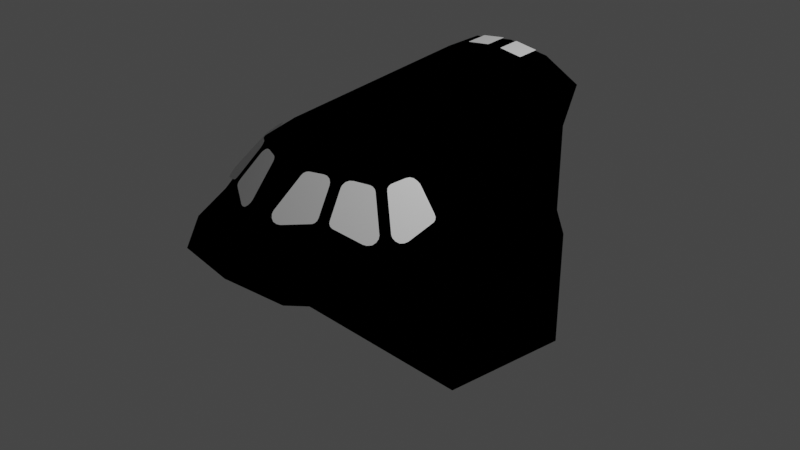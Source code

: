 # Source: B2_cockpit.blend  (saved by Blender 3.1.7; exported with 4.5.12 LTS)
import bpy
from mathutils import Matrix  # noqa: F401  (used for matrix-valued properties, if any)

bpy.ops.wm.read_factory_settings(use_empty=True)
scene = bpy.context.scene
scene.name = 'Scene'

# ---- collections
col_collection = bpy.data.collections.new('Collection'); scene.collection.children.link(col_collection)
col_collider_collider_013 = bpy.data.collections.new('collider:collider.013')  # instanced only; not linked into the scene
col_collider_collider_014 = bpy.data.collections.new('collider:collider.014')  # instanced only; not linked into the scene

# ---- materials (node trees are filled in below, after node groups)
mat_material_003 = bpy.data.materials.new('Material.003')
mat_material_003.use_transparent_shadow = False
mat_material_002 = bpy.data.materials.new('Material.002')
mat_material_002.use_transparent_shadow = False
mat_main_001 = bpy.data.materials.new('main.001')
mat_main_001.use_transparent_shadow = False
mat_main_004 = bpy.data.materials.new('main.004')
mat_main_004.use_transparent_shadow = False

# ---- node groups
ng_color4 = bpy.data.node_groups.new('Color4', 'ShaderNodeTree')
_s = ng_color4.interface.new_socket(name='Color', in_out='OUTPUT', socket_type='NodeSocketColor')
_s = ng_color4.interface.new_socket(name='Alpha', in_out='OUTPUT', socket_type='NodeSocketFloat')
_s = ng_color4.interface.new_socket(name='Color', in_out='INPUT', socket_type='NodeSocketColor')
_s = ng_color4.interface.new_socket(name='Alpha', in_out='INPUT', socket_type='NodeSocketFloat')
_s.min_value = 1.0
_N = ng_color4.nodes; _L = ng_color4.links
n0 = _N.new('NodeGroupInput'); n0.name = 'Group Input'; n0.location = (-403, 18)
n1 = _N.new('NodeGroupOutput'); n1.name = 'Group Output'; n1.location = (154, 24)
_L.new(n0.outputs[1], n1.inputs[1])
_L.new(n0.outputs[0], n1.inputs[0])
n1.is_active_output = True
ng_maincolor = bpy.data.node_groups.new('MainColor', 'ShaderNodeTree')
_s = ng_maincolor.interface.new_socket(name='Color', in_out='OUTPUT', socket_type='NodeSocketColor')
_s = ng_maincolor.interface.new_socket(name='Alpha', in_out='OUTPUT', socket_type='NodeSocketFloat')
_s = ng_maincolor.interface.new_socket(name='VColor', in_out='INPUT', socket_type='NodeSocketColor')
_s = ng_maincolor.interface.new_socket(name='VAlpha', in_out='INPUT', socket_type='NodeSocketFloat')
_s.min_value = 1e+04
_s = ng_maincolor.interface.new_socket(name='CColor', in_out='INPUT', socket_type='NodeSocketColor')
_s = ng_maincolor.interface.new_socket(name='CAlpha', in_out='INPUT', socket_type='NodeSocketFloat')
_s.min_value = 1.0
_s = ng_maincolor.interface.new_socket(name='TColor', in_out='INPUT', socket_type='NodeSocketColor')
_s = ng_maincolor.interface.new_socket(name='TAlpha', in_out='INPUT', socket_type='NodeSocketFloat')
_s.min_value = 1.0
_N = ng_maincolor.nodes; _L = ng_maincolor.links
n0 = _N.new('NodeGroupInput'); n0.name = 'Group Input'; n0.location = (-284, 35)
n1 = _N.new('NodeGroupOutput'); n1.name = 'Group Output'; n1.location = (332, -19)
n2 = _N.new('ShaderNodeMix'); n2.name = 'VC*CC*TC'; n2.location = (127, -33)
n2.label = 'VC*CC*TC'
n2.hide = True
n2.data_type = 'RGBA'
n2.blend_type = 'MULTIPLY'
n2.inputs[0].default_value = 1.0
n3 = _N.new('ShaderNodeMix'); n3.name = 'VC*CC'; n3.location = (-44, 33)
n3.label = 'VC*CC'
n3.hide = True
n3.data_type = 'RGBA'
n3.blend_type = 'MULTIPLY'
n3.inputs[0].default_value = 1.0
n4 = _N.new('ShaderNodeMath'); n4.name = 'VA*CA'; n4.location = (-59, -19)
n4.label = 'VA*CA'
n4.hide = True
n4.operation = 'MULTIPLY'
n4.inputs[2].default_value = 0.0
n5 = _N.new('ShaderNodeMath'); n5.name = 'VA*CA*TA'; n5.location = (130, -79)
n5.label = 'VA*CA*TA'
n5.hide = True
n5.operation = 'MULTIPLY'
n5.inputs[2].default_value = 0.0
_L.new(n0.outputs[2], n3.inputs[7])
_L.new(n0.outputs[4], n2.inputs[7])
_L.new(n2.outputs[2], n1.inputs[0])
_L.new(n3.outputs[2], n2.inputs[6])
_L.new(n0.outputs[0], n3.inputs[6])
_L.new(n0.outputs[1], n4.inputs[0])
_L.new(n0.outputs[3], n4.inputs[1])
_L.new(n4.outputs[0], n5.inputs[0])
_L.new(n0.outputs[5], n5.inputs[1])
_L.new(n5.outputs[0], n1.inputs[1])
n1.is_active_output = True
ng_standardshader = bpy.data.node_groups.new('StandardShader', 'ShaderNodeTree')
_s = ng_standardshader.interface.new_socket(name='BSDF', in_out='OUTPUT', socket_type='NodeSocketShader')
_s = ng_standardshader.interface.new_socket(name='BaseColor', in_out='INPUT', socket_type='NodeSocketColor')
_s = ng_standardshader.interface.new_socket(name='Shininess', in_out='INPUT', socket_type='NodeSocketFloat')
_s.min_value = 1e+04
_s = ng_standardshader.interface.new_socket(name='Gloss', in_out='INPUT', socket_type='NodeSocketFloat')
_s.min_value = 1e+04
_s = ng_standardshader.interface.new_socket(name='Emission', in_out='INPUT', socket_type='NodeSocketColor')
_s = ng_standardshader.interface.new_socket(name='Emission Strength', in_out='INPUT', socket_type='NodeSocketFloat')
_s.min_value = 1e+06
_s = ng_standardshader.interface.new_socket(name='Alpha', in_out='INPUT', socket_type='NodeSocketFloat')
_s.min_value = 1.0
_s = ng_standardshader.interface.new_socket(name='NormalColor', in_out='INPUT', socket_type='NodeSocketColor')
_N = ng_standardshader.nodes; _L = ng_standardshader.links
n0 = _N.new('NodeGroupOutput'); n0.name = 'Group Output'; n0.location = (555, 248)
n1 = _N.new('NodeGroupInput'); n1.name = 'Group Input'; n1.location = (-444, 74)
n2 = _N.new('ShaderNodeNormalMap'); n2.name = 'Normal Map'; n2.location = (-96, -256)
n2.hide = True
n3 = _N.new('ShaderNodeMath'); n3.name = 'Roughness'; n3.location = (-4, -2)
n3.label = 'Roughness'
n3.hide = True
n3.operation = 'SQRT'
n3.inputs[2].default_value = 0.0
n4 = _N.new('ShaderNodeMath'); n4.name = 'SpecularConv'; n4.location = (-120, 39)
n4.label = 'SpecularConv'
n4.hide = True
n4.operation = 'SQRT'
n4.inputs[2].default_value = 0.0
n5 = _N.new('ShaderNodeMath'); n5.name = 'Gloss2Rough'; n5.location = (-176, -1)
n5.label = 'Gloss2Rough'
n5.hide = True
n5.operation = 'SUBTRACT'
n5.inputs[0].default_value = 1.0
n5.inputs[2].default_value = 0.0
n6 = _N.new('ShaderNodeBsdfPrincipled'); n6.name = 'Principled BSDF'; n6.location = (226, 256)
n6.distribution = 'GGX'
n6.subsurface_method = 'BURLEY'
n6.inputs[3].default_value = 1.45
_L.new(n6.outputs[0], n0.inputs[0])
_L.new(n4.outputs[0], n6.inputs[13])
_L.new(n1.outputs[3], n6.inputs[27])
_L.new(n3.outputs[0], n6.inputs[2])
_L.new(n1.outputs[0], n6.inputs[0])
_L.new(n1.outputs[1], n4.inputs[0])
_L.new(n1.outputs[6], n2.inputs[1])
_L.new(n5.outputs[0], n3.inputs[0])
_L.new(n1.outputs[2], n5.inputs[1])
_L.new(n2.outputs[0], n6.inputs[5])
_L.new(n1.outputs[5], n6.inputs[4])
_L.new(n1.outputs[4], n6.inputs[28])
n0.is_active_output = True

# ---- material node trees
mat_material_003.use_nodes = True; mat_material_003.node_tree.nodes.clear()
_N = mat_material_003.node_tree.nodes; _L = mat_material_003.node_tree.links
n0 = _N.new('ShaderNodeTexImage'); n0.name = '_MainTex'; n0.location = (-131, -187)
n0.label = '_MainTex'
n0.hide = True
n1 = _N.new('ShaderNodeUVMap'); n1.name = 'UV Map'; n1.location = (-345, -213)
n2 = _N.new('ShaderNodeGroup'); n2.name = '_Color'; n2.location = (-34, -148)
n2.label = '_Color'
n2.hide = True
n2.node_tree = ng_color4
n2.inputs[0].default_value = (1.0, 1.0, 1.0, 1.0)
n2.inputs[1].default_value = 1.0
n3 = _N.new('ShaderNodeVertexColor'); n3.name = 'Vertex Color'; n3.location = (-31, -96)
n3.hide = True
n4 = _N.new('ShaderNodeOutputMaterial'); n4.name = 'Material Output'; n4.location = (765, 26)
n5 = _N.new('ShaderNodeGroup'); n5.name = 'Group'; n5.location = (157, 9)
n5.node_tree = ng_maincolor
n6 = _N.new('ShaderNodeGroup'); n6.name = 'StandardShader'; n6.location = (542, -4)
n6.node_tree = ng_standardshader
n6.inputs[1].default_value = 0.0
n6.inputs[2].default_value = 0.0
n6.inputs[3].default_value = (0.0, 0.0, 0.0, 1.0)
n6.inputs[4].default_value = 1.0
n6.inputs[6].default_value = (0.5, 0.5, 1.0, 1.0)
n7 = _N.new('ShaderNodeValue'); n7.name = '_Opacity'; n7.location = (327, -167)
n7.label = '_Opacity'
n7.hide = True
n7.outputs[0].default_value = 1.0
_L.new(n1.outputs[0], n0.inputs[0])
_L.new(n6.outputs[0], n4.inputs[0])
_L.new(n2.outputs[0], n5.inputs[2])
_L.new(n2.outputs[1], n5.inputs[3])
_L.new(n0.outputs[0], n5.inputs[4])
_L.new(n0.outputs[1], n5.inputs[5])
_L.new(n5.outputs[0], n6.inputs[0])
_L.new(n3.outputs[1], n5.inputs[1])
_L.new(n3.outputs[0], n5.inputs[0])
_L.new(n7.outputs[0], n6.inputs[5])
n4.is_active_output = True
mat_material_002.use_nodes = True; mat_material_002.node_tree.nodes.clear()
_N = mat_material_002.node_tree.nodes; _L = mat_material_002.node_tree.links
n0 = _N.new('ShaderNodeBsdfPrincipled'); n0.name = 'Principled BSDF'; n0.location = (10, 300)
n0.distribution = 'GGX'
n0.subsurface_method = 'RANDOM_WALK_SKIN'
n0.inputs[3].default_value = 1.45
n0.inputs[27].default_value = (0.0, 0.0, 0.0, 1.0)
n0.inputs[28].default_value = 1.0
n1 = _N.new('ShaderNodeOutputMaterial'); n1.name = 'Material Output'; n1.location = (300, 300)
_L.new(n0.outputs[0], n1.inputs[0])
n1.is_active_output = True

# ---- world
world_world = bpy.data.worlds.new('World'); scene.world = world_world
world_world.use_nodes = True; world_world.node_tree.nodes.clear()
_N = world_world.node_tree.nodes; _L = world_world.node_tree.links
n0 = _N.new('ShaderNodeOutputWorld'); n0.name = 'World Output'; n0.location = (300, 300)
n1 = _N.new('ShaderNodeBackground'); n1.name = 'Background'; n1.location = (10, 300)
n1.inputs[0].default_value = (0.05088, 0.05088, 0.05088, 1.0)
_L.new(n1.outputs[0], n0.inputs[0])
n0.is_active_output = True
world_world.color = (0.05088, 0.05088, 0.05088)
world_world.use_sun_shadow = False
world_world.sun_shadow_jitter_overblur = 0.0

# ---- cameras
cam_camera = bpy.data.cameras.new('Camera')
cam_camera.clip_end = 100.0
cam_camera.ortho_scale = 7.314

# ---- lights
light_light = bpy.data.lights.new('Light', 'POINT')
light_light.transmission_factor = 0.0
light_light.energy = 1000.0
light_light.shadow_soft_size = 0.1
light_light.shadow_maximum_resolution = 0.006
light_light.use_absolute_resolution = True

# ---- meshes
me_block2intside = bpy.data.meshes.new('Block2Intside')
me_block2intside.from_pydata([(-1.318, -1.21, 0.1208), (-1.511, 0.7539, 0.1201), (-1.236, -1.577, 0.121), (-0.7316, -2.044, 0.1211), (-0.4536, -0.6274, 1.239), (-0.003314, -1.341, 1.051), (-0.8362, -0.6275, 1.025), (-1.297, -0.627, 0.5035), (-0.4828, 1.603, 1.473), (-0.8011, -1.018, 0.9552), (-0.7727, -1.702, 0.4038), (-0.003314, -1.779, 0.5838), (-1.4, -0.6271, 0.1206), (1.394, -0.6271, 0.1206), (-1.342, 0.754, 0.5047), (-0.7102, 0.7532, -1.09), (-0.7102, 0.7537, 1.086), (-0.8946, 1.603, 1.268), (-0.7559, 1.603, 1.201), (-0.003314, 1.603, 1.534), (1.504, 0.7535, -1.09), (-1.4, -0.6275, -1.09), (-1.511, 0.7535, -1.09), (-0.7553, 1.602, -1.091), (0.888, 1.603, 1.268), (0.7493, 1.603, 1.201), (0.4762, 1.603, 1.473), (0.7487, 1.602, -1.091), (-1.267, -1.208, 0.2989), (-0.003314, -2.132, 0.1212), (1.312, -1.21, 0.1208), (1.26, -1.208, 0.2989), (1.23, -1.577, 0.121), (-0.003314, -0.6274, 1.28), (0.447, -0.6274, 1.239), (0.8296, -0.6275, 1.025), (1.291, -0.627, 0.5035), (0.7945, -1.018, 0.9552), (1.394, -0.6275, -1.09), (1.504, 0.7539, 0.1201), (0.7036, 0.7537, 1.086), (0.7036, 0.7532, -1.09), (1.335, 0.754, 0.5047), (0.7661, -1.702, 0.4038), (0.7249, -2.044, 0.1211), (0.8658, 0.7547, 1.176), (-0.8724, 0.7547, 1.176), (0.7123, 1.603, 0.6612), (0.7123, 1.294, 0.6613), (0.7036, 0.7535, 0.0486), (-0.706, 1.294, 0.6613), (-0.7102, 0.7535, 0.0486), (-0.706, 1.603, 0.6612), (-1.51, 0.7449, -0.1014), (0.8749, 0.2114, -0.101), (0.8749, 0.721, -0.1013), (0.8749, 0.721, -0.01864), (-1.51, 0.745, -0.0187), (0.8749, 0.2114, -0.01828), (-1.404, -0.6277, -0.01823), (-1.404, -0.6277, -0.1009), (1.403, -0.6277, -0.01823), (1.403, -0.6277, -0.1009), (1.509, 0.7449, -0.1014), (1.509, 0.745, -0.0187), (1.37, 0.2114, -0.01828), (1.37, 0.721, -0.01864), (-0.8761, 0.721, -0.1013), (-0.8761, 0.2066, -0.101), (-0.8761, 0.721, -0.01862), (-0.8761, 0.2066, -0.0183), (1.37, 0.2114, -0.101), (1.37, 0.721, -0.1013), (-0.0005815, -0.6277, -0.01823), (-0.0005814, 0.745, -0.0187), (-1.371, 0.2066, -0.0183), (-0.0005814, 0.7449, -0.1014), (-1.371, 0.721, -0.01862), (-0.0005815, -0.6277, -0.1009), (-1.371, 0.721, -0.1013), (-1.371, 0.2066, -0.101), (-0.6423, 0.7824, -1.111), (-0.6423, 1.303, 0.5353), (-0.6423, 1.601, -1.111), (-0.6423, 1.601, 0.5353), (0.6423, 0.7824, -1.111), (0.6423, 1.303, 0.5353), (0.6423, 1.601, -1.111), (0.6423, 1.601, 0.5353), (-0.6423, 0.7824, -0.08277), (0.6423, 0.7824, -0.08277), (-0.4589, 1.601, -2.54e-08), (-0.4409, 1.601, -0.06692), (-0.4153, 1.601, 0.1625), (-0.3484, 1.601, -0.2784), (-0.3974, 1.601, -0.2294), (-0.2784, 1.601, 0.3484), (-0.3974, 1.601, 0.2294), (-0.2294, 1.601, 0.3974), (0.2294, 1.601, 0.3974), (0.1625, 1.601, 0.4153), (0.3484, 1.601, 0.2784), (0.3974, 1.601, 0.2294), (-0.06692, 1.601, 0.4409), (-8.064e-09, 1.601, 0.4589), (-0.1625, 1.601, -0.4153), (-0.2294, 1.601, -0.3974), (-4.818e-08, 1.601, -0.4589), (0.06692, 1.601, -0.4409), (0.2294, 1.601, -0.3974), (0.2784, 1.601, -0.3484), (0.4589, 1.601, -5.093e-08), (0.4409, 1.601, 0.06692), (0.4153, 1.601, -0.1625), (0.3974, 1.601, -0.2294), (-0.3177, 0.7824, -0.3394), (-0.2276, 0.7824, -0.2494), (0.001832, 0.7824, -0.1879), (0.1082, 0.7824, -0.2164), (0.4607, 0.7824, -0.6468), (0.4322, 0.7824, -0.7532), (0.3992, 0.7824, -0.8762), (0.3992, 0.7824, -0.4173), (0.2313, 0.7824, -0.2494), (-0.457, 0.7824, -0.6468), (-0.4285, 0.7824, -0.5404), (-0.3956, 0.7824, -0.8762), (-0.4241, 0.7824, -0.7698), (-0.3956, 0.7824, -0.4173), (-0.3055, 0.7824, -0.9663), (-0.2276, 0.7824, -1.044), (-0.1046, 0.7824, -1.077), (0.3213, 0.7824, -0.9541), (0.2313, 0.7824, -1.044), (0.1249, 0.7824, -1.073), (0.001832, 0.7824, -1.106), (-0.2276, 0.7534, -0.2494), (0.001832, 0.7534, -0.1879), (0.3992, 0.7534, -0.4173), (0.4607, 0.7533, -0.6468), (0.2313, 0.7534, -0.2494), (-0.457, 0.7533, -0.6468), (-0.3956, 0.7533, -0.8762), (-0.3956, 0.7534, -0.4173), (-0.05544, 0.7532, -1.09), (0.05911, 0.7532, -1.09), (0.3992, 0.7533, -0.8762), (0.2313, 0.7532, -1.044), (-0.2276, 0.7532, -1.044), (0.001832, 0.7492, -1.09)], [], [(10, 11, 29), (3, 10, 29), (0, 28, 2), (14, 7, 1), (3, 2, 10), (4, 33, 5), (45, 35, 34, 26, 24), (7, 14, 6), (6, 14, 46), (6, 4, 9), (9, 4, 5), (12, 21, 22, 1), (51, 16, 46, 14, 1, 22, 15), (46, 17, 8, 4, 6), (19, 26, 34, 33), (20, 38, 13, 39), (2, 28, 10), (10, 28, 9), (9, 28, 7, 6), (44, 29, 43), (11, 43, 29), (31, 30, 32), (28, 0, 12, 1, 7), (42, 39, 36), (32, 44, 43), (33, 34, 5), (4, 8, 19, 33), (39, 13, 30, 31, 36), (42, 35, 45), (36, 35, 42), (34, 35, 37), (34, 37, 5), (18, 16, 51, 15, 23), (49, 41, 20, 39, 42, 45, 40), (36, 31, 37, 35), (52, 50, 48, 47), (37, 43, 11), (43, 37, 31), (32, 43, 31), (9, 11, 10), (49, 40, 25, 27, 41), (11, 9, 5), (37, 11, 5), (40, 45, 24, 25), (46, 16, 18, 17), (12, 0, 2, 3, 29, 44, 32, 30, 13), (50, 51, 49, 48), (145, 41, 49, 51, 15, 144, 148, 142, 141, 143, 136, 137, 140, 138, 139, 146, 147), (145, 41, 27, 23, 15, 144, 149), (149, 144, 145), (15, 22, 21, 38, 20, 41, 145, 149, 144), (38, 21, 12, 13), (47, 24, 26, 19, 8, 17, 52), (70, 68, 80, 75), (69, 77, 79, 67), (79, 77, 75, 80), (68, 70, 69, 67), (65, 61, 64, 66), (55, 54, 78, 76), (56, 74, 73, 58), (58, 73, 61, 65), (71, 72, 63, 62), (54, 71, 62, 78), (72, 55, 76, 63), (66, 64, 74, 56), (70, 75, 59, 73), (77, 69, 74, 57), (68, 67, 76, 78), (67, 79, 53, 76), (80, 68, 78, 60), (69, 70, 73, 74), (79, 80, 60, 53), (75, 77, 57, 59), (72, 66, 56, 55), (54, 55, 56, 58), (58, 65, 71, 54), (66, 72, 71, 65), (89, 81, 83, 84, 82), (99, 101, 88, 84, 97, 96, 98, 103, 104, 100), (84, 83, 87, 88, 101, 102, 112, 111, 113, 114, 110, 109, 108, 107, 105, 106, 94, 95, 92, 91, 93, 97), (88, 87, 85, 90, 86), (90, 89, 82, 86), (83, 81, 85, 87), (88, 86, 82, 84), (126, 81, 89, 90, 85, 121, 120, 119, 122, 123, 118, 117, 116, 128, 125, 124), (124, 127, 126), (115, 128, 116), (130, 131, 135), (121, 85, 81, 126, 129, 130, 135, 134, 133), (132, 121, 133)])
_uv = me_block2intside.uv_layers.new(name='UVMap')
_uv.uv.foreach_set('vector', [0.323, 1.0, 1.0, 1.0, 1.0, 0.0, 0.323, 0.0, 0.323, 1.0, 1.0, 0.0, -0.07797, 0.399, 0.08479, 0.399, -0.104, 0.1986, 0.5284, 0.8698, 0.2735, 0.5993, -0.01689, 0.8698, -0.2284, 0.05144, -0.104, 0.1986, 0.4594, 0.06208, 0.6615, 0.5, 1.0, 0.5, 1.0, 0.25, 0.323, 0.8098, 0.323, 0.5, 0.6615, 0.5, 0.6615, 1.0, 0.323, 1.0, 0.3031, 0.5102, 0.1905, 0.8173, 0.323, 0.5, 0.323, 0.5, 0.1905, 0.8173, 0.323, 0.7091, 0.323, 0.5, 0.6615, 0.5, 0.323, 0.25, 0.323, 0.25, 0.6615, 0.5, 1.0, 0.25, 1.0, 0.5707, 1.0, 0.5707, 1.0, 0.8605, 1.0, 0.8605, 0.5, 0.849, 0.5, 0.849, 0.323, 0.7091, 1.0, 0.8605, 1.0, 0.8605, 1.0, 0.8605, 0.5, 0.849, 0.323, 0.8098, 0.323, 1.0, 0.6615, 1.0, 0.6615, 0.5, 0.323, 0.5, 1.0, 1.0, 0.6615, 1.0, 0.6615, 0.5, 1.0, 0.5, 1.0, 0.8605, 1.0, 0.5707, 1.0, 0.5707, 1.0, 0.8605, 0.47, 0.05522, 0.3866, 0.2827, 0.323, 0.0, 0.323, 0.0, 0.3866, 0.2827, 0.323, 0.09851, 0.323, 0.25, 0.3866, 0.2827, 0.3031, 0.5102, 0.323, 0.5, 0.323, 0.0, 1.0, 0.0, 0.323, 1.0, 1.0, 1.0, 0.323, 1.0, 1.0, 0.0, 0.08479, 0.399, -0.07797, 0.399, -0.104, 0.1986, 0.08479, 0.399, -0.07797, 0.399, -0.05198, 0.5993, -0.01689, 0.8698, 0.2735, 0.5993, 0.5284, 0.8698, -0.01689, 0.8698, 0.2735, 0.5993, -0.104, 0.1986, -0.2284, 0.05144, 0.4594, 0.06208, 1.0, 0.5, 0.6615, 0.5, 1.0, 0.25, 0.6615, 0.5, 0.6615, 1.0, 1.0, 1.0, 1.0, 0.5, -0.01689, 0.8698, -0.05198, 0.5993, -0.07797, 0.399, 0.08479, 0.399, 0.2735, 0.5993, 1.0, 0.8605, 0.323, 0.5, 0.323, 0.7091, 0.3031, 0.5102, 0.323, 0.5, 0.1905, 0.8173, 0.6615, 0.5, 0.323, 0.5, 0.323, 0.25, 0.6615, 0.5, 0.323, 0.25, 1.0, 0.25, 0.5, 1.0, 0.5, 0.849, 0.5, 0.849, 0.5, 0.849, 0.5, 1.0, 0.5, 0.849, 0.5, 0.849, 1.0, 0.8605, 1.0, 0.8605, 1.0, 0.8605, 0.323, 0.7091, 0.5, 0.849, 0.3031, 0.5102, 0.3866, 0.2827, 0.323, 0.25, 0.323, 0.5, 0.0, 0.0, 1.0, 0.0, 1.0, 0.605, 0.0, 0.605, 0.3899, 0.09498, 0.323, 0.0, 1.0, 0.0, 0.323, 0.0, 0.323, 0.09851, 0.3866, 0.2827, 0.47, 0.05522, 0.323, 0.0, 0.3866, 0.2827, 0.879, 0.04467, 1.0, 0.0, 0.323, 0.0, 0.5, 0.849, 0.5, 0.849, 0.5, 1.0, 0.5, 1.0, 0.5, 0.849, 1.0, 0.0, 0.323, 0.25, 1.0, 0.25, 0.879, 0.04467, 1.0, 0.0, 1.0, 0.25, 0.1905, 0.8173, 0.323, 0.7091, 0.323, 0.8375, 0.1905, 0.8173, 0.323, 0.7091, 0.5, 0.849, 0.5, 1.0, 0.323, 0.8375, 0.1488, 0.4975, -0.006334, 0.314, -0.104, 0.1986, -0.2284, 0.05144, -0.2517, 0.02395, -0.2284, 0.05144, -0.104, 0.1986, -0.006334, 0.314, 0.1488, 0.4975, 0.0, 0.0, 0.35, 0.0, 0.35, 0.605, 0.0, 0.605, 1.0, 0.3292, 1.0, 0.605, 0.35, 0.605, 0.35, 0.0, 1.0, 0.0, 1.0, 0.2802, 0.9737, 0.2065, 0.8778, 0.1347, 0.7469, 0.1083, 0.6159, 0.1347, 0.5201, 0.2065, 0.485, 0.3047, 0.5201, 0.4029, 0.6159, 0.4747, 0.7469, 0.5011, 0.8778, 0.4747, 0.9737, 0.4029, 0.6935, 0.8534, 0.5, 0.849, 0.5283, 1.042, 0.5283, 1.042, 0.5, 0.849, 0.6937, 0.8534, 0.5939, 0.9544, 0.5941, 0.9544, 0.6937, 0.8534, 0.6935, 0.8534, 0.5, 0.849, 1.066, 0.862, 0.9941, 0.5469, 0.9941, 0.5469, 1.066, 0.862, 0.5, 0.849, 0.6935, 0.8534, 0.8208, 0.7513, 0.6937, 0.8534, -0.05198, 0.5993, -0.05198, 0.5993, -0.05198, 0.5993, -0.05198, 0.5993, 0.0, 0.605, 0.323, 1.0, 0.6615, 1.0, 1.0, 1.0, 0.6615, 1.0, 0.323, 1.0, 0.0, 0.0, 0.7547, 1.0, 0.7547, 0.0, 0.2384, 0.0, 0.2384, 1.0, 0.2368, 1.0, 0.7562, 1.0, 0.7562, 0.0, 0.2368, 0.0, 0.7562, 0.0, 0.7562, 1.0, 0.2384, 1.0, 0.2384, 0.0, 0.7547, 0.0, 0.7547, 1.0, 0.2368, 1.0, 0.2368, 0.0, 0.186, 1.0, 0.0, 1.0, 1.0, 1.0, 0.8104, 1.0, 0.1845, 0.0, 0.8089, 0.0, 1.0, 0.0, 0.0, 0.0, 0.1845, 1.0, 0.0, 1.0, 1.0, 1.0, 0.8089, 1.0, 0.8089, 1.0, 1.0, 1.0, 0.0, 1.0, 0.186, 1.0, 0.186, 0.0, 0.8104, 0.0, 1.0, 0.0, 0.0, 0.0, 0.8089, 0.0, 0.186, 0.0, 0.0, 0.0, 1.0, 0.0, 0.8104, 0.0, 0.1845, 0.0, 0.0, 0.0, 1.0, 0.0, 0.8104, 1.0, 1.0, 1.0, 0.0, 1.0, 0.1845, 1.0, 0.7547, 1.0, 0.2384, 1.0, 0.0, 1.0, 1.0, 1.0, 0.7562, 1.0, 0.2368, 1.0, 0.0, 1.0, 1.0, 1.0, 0.7547, 0.0, 0.2368, 0.0, 0.0, 0.0, 1.0, 0.0, 0.2368, 0.0, 0.7562, 0.0, 1.0, 0.0, 0.0, 0.0, 0.2384, 0.0, 0.7547, 0.0, 1.0, 0.0, 0.0, 0.0, 0.2368, 1.0, 0.7547, 1.0, 1.0, 1.0, 0.0, 1.0, 0.7562, 0.0, 0.2384, 0.0, 0.0, 0.0, 1.0, 0.0, 0.2384, 1.0, 0.7562, 1.0, 1.0, 1.0, 0.0, 1.0, 0.8104, 0.0, 0.8104, 1.0, 0.1845, 1.0, 0.1845, 0.0, 0.8089, 0.0, 0.1845, 0.0, 0.1845, 1.0, 0.8089, 1.0, 0.8089, 1.0, 0.186, 1.0, 0.186, 0.0, 0.8089, 0.0, 0.8104, 1.0, 0.8104, 0.0, 0.186, 0.0, 0.186, 1.0, 0.5, 0.0, 0.375, 0.0, 0.375, 0.25, 0.625, 0.25, 0.625, 0.0, 0.6039, 0.4197, 0.5857, 0.4428, 0.625, 0.5, 0.625, 0.25, 0.5782, 0.2977, 0.5964, 0.3208, 0.6039, 0.3303, 0.6106, 0.362, 0.6133, 0.375, 0.6066, 0.4066, 0.625, 0.25, 0.375, 0.25, 0.375, 0.5, 0.625, 0.5, 0.5857, 0.4428, 0.5782, 0.4523, 0.5533, 0.4608, 0.5431, 0.4643, 0.5182, 0.4558, 0.508, 0.4523, 0.4898, 0.4292, 0.4823, 0.4197, 0.4756, 0.388, 0.4729, 0.375, 0.4795, 0.3434, 0.4823, 0.3303, 0.5005, 0.3072, 0.508, 0.2977, 0.5329, 0.2892, 0.5431, 0.2857, 0.568, 0.2942, 0.5782, 0.2977, 0.625, 0.5, 0.375, 0.5, 0.375, 0.75, 0.5, 0.75, 0.625, 0.75, 0.5, 0.75, 0.5, 1.0, 0.625, 1.0, 0.625, 0.75, 0.125, 0.5, 0.125, 0.75, 0.375, 0.75, 0.375, 0.5, 0.625, 0.5, 0.625, 0.75, 0.875, 0.75, 0.875, 0.5, 0.4036, 0.952, 0.375, 1.0, 0.5, 1.0, 0.5, 0.75, 0.375, 0.75, 0.4036, 0.7973, 0.4185, 0.7909, 0.4314, 0.7853, 0.4593, 0.7973, 0.4797, 0.83, 0.4838, 0.8539, 0.4872, 0.8746, 0.4797, 0.9193, 0.4593, 0.952, 0.4444, 0.9584, 0.4314, 0.9639, 0.4314, 0.9639, 0.4165, 0.9575, 0.4036, 0.952, 0.4688, 0.9368, 0.4593, 0.952, 0.4797, 0.9193, 0.3832, 0.9193, 0.3791, 0.8954, 0.3757, 0.8746, 0.4036, 0.7973, 0.375, 0.75, 0.375, 1.0, 0.4036, 0.952, 0.3926, 0.9345, 0.3832, 0.9193, 0.3757, 0.8746, 0.3797, 0.8507, 0.3832, 0.83, 0.3941, 0.8125, 0.4036, 0.7973, 0.3832, 0.83])
me_block2intside.materials.append(mat_material_003)
me_block2intside.use_remesh_fix_poles = True
me_block2intside.use_remesh_preserve_attributes = False
me_block2intside.update()
me_block2intside.normals_split_custom_set([tuple(v) for v in zip(*[iter([0.3956, 0.5925, -0.7017, -3.189e-06, 0.7378, -0.6751, 9.574e-06, 0.7485, -0.6632, 0.2426, 0.6345, -0.7339, 0.3956, 0.5925, -0.7017, 1.365e-05, 0.7484, -0.6632, 0.9464, 0.1751, -0.2715, 0.8247, 0.2962, -0.4819, 0.6331, 0.425, -0.6469, 0.8602, 0.04492, -0.5079, 0.8651, 0.1215, -0.4866, 0.98, 0.06052, -0.1898, 0.2426, 0.6345, -0.7339, 0.6331, 0.425, -0.6469, 0.3956, 0.5925, -0.7017, 0.2773, 0.2218, -0.9348, 1.311e-05, 0.214, -0.9768, -6.407e-07, 0.5883, -0.8087, -0.5398, 0.3091, -0.783, -0.6323, 0.1396, -0.762, -0.2773, 0.2218, -0.9348, -0.2876, 0.07831, -0.9545, -0.6671, 0.05573, -0.7429, 0.8651, 0.1215, -0.4866, 0.8602, 0.04491, -0.5079, 0.6323, 0.1396, -0.762, 0.6323, 0.1396, -0.7621, 0.8602, 0.04491, -0.5079, 0.8369, 0.286, -0.4668, 0.6323, 0.1396, -0.7621, 0.2773, 0.2218, -0.9348, 0.5212, 0.3993, -0.7543, 0.5212, 0.3993, -0.7543, 0.2773, 0.2218, -0.9348, -9.153e-06, 0.5883, -0.8086, 0.9801, 0.09741, -0.1732, 0.9968, 0.07976, -2.75e-05, 0.9968, 0.07976, -2.75e-05, 0.98, 0.06052, -0.1898, -0.0006678, -1.0, 0.0004846, -0.00403, -1.0, 0.003844, 0.2214, -0.9748, -0.02678, -0.0006678, -1.0, 0.0004846, -0.0006678, -1.0, 0.0004846, -0.0006678, -1.0, 0.0004846, -0.0006678, -1.0, 0.0004846, 0.5478, -0.06936, -0.8337, 0.6671, 0.05574, -0.7429, 0.2876, 0.07831, -0.9545, 0.2773, 0.2218, -0.9348, 0.6323, 0.1396, -0.762, 1.055e-05, 0.08362, -0.9965, -0.2876, 0.07832, -0.9545, -0.2773, 0.2218, -0.9348, 3.2e-05, 0.2141, -0.9768, -0.9968, 0.07976, -2.754e-05, -0.9968, 0.07976, -2.754e-05, -0.9801, 0.09741, -0.1732, -0.98, 0.06053, -0.1898, 0.6331, 0.425, -0.6469, 0.8247, 0.2962, -0.4819, 0.3956, 0.5925, -0.7017, 0.3956, 0.5925, -0.7017, 0.8247, 0.2961, -0.4819, 0.5567, 0.505, -0.6596, 0.5212, 0.3993, -0.7543, 0.8247, 0.2962, -0.4819, 0.8651, 0.1215, -0.4866, 0.6323, 0.1396, -0.762, -0.2426, 0.6345, -0.7339, -1.549e-05, 0.7484, -0.6632, -0.3956, 0.5925, -0.7017, -5.49e-07, 0.7378, -0.6751, -0.3956, 0.5925, -0.7017, -9.432e-06, 0.7485, -0.6632, -0.8247, 0.2962, -0.4819, -0.9464, 0.1751, -0.2715, -0.6331, 0.425, -0.6469, 0.8247, 0.2961, -0.4819, 0.9464, 0.175, -0.2715, 0.9801, 0.09741, -0.1732, 0.9799, 0.06053, -0.1898, 0.8651, 0.1215, -0.4866, -0.8602, 0.04492, -0.5079, -0.98, 0.06051, -0.1898, -0.8651, 0.1215, -0.4866, -0.6331, 0.425, -0.6469, -0.2426, 0.6345, -0.7339, -0.3956, 0.5925, -0.7017, -1.639e-05, 0.214, -0.9768, -0.2773, 0.2218, -0.9348, -2.548e-06, 0.5883, -0.8087, 0.2773, 0.2218, -0.9348, 0.2876, 0.0798, -0.9544, -1.246e-05, 0.08362, -0.9965, -1.039e-05, 0.214, -0.9768, -0.9799, 0.06052, -0.1898, -0.9801, 0.0974, -0.1732, -0.9464, 0.175, -0.2715, -0.8247, 0.2961, -0.4819, -0.8651, 0.1215, -0.4867, -0.8163, 0.08358, -0.5716, -0.7891, 0.2671, -0.5531, -0.8945, -0.1317, -0.4273, -0.8651, 0.1215, -0.4866, -0.6323, 0.1396, -0.762, -0.8602, 0.0449, -0.5079, -0.2773, 0.2218, -0.9348, -0.6323, 0.1396, -0.7621, -0.5212, 0.3993, -0.7543, -0.2773, 0.2218, -0.9348, -0.5212, 0.3993, -0.7543, 1.245e-05, 0.5883, -0.8087, 0.9986, 0.05335, 0.0001244, 0.9986, 0.05335, 0.0001244, 0.9986, 0.05335, 0.0001244, 0.9986, 0.05335, 0.0001244, 0.9986, 0.05335, 0.0001244, 0.0006677, -1.0, 0.0004845, 0.0006677, -1.0, 0.0004845, 0.0006677, -1.0, 0.0004845, 0.0006677, -1.0, 0.0004845, 0.004026, -1.0, 0.00384, 0.263, -0.9626, -0.0654, 0.0006677, -1.0, 0.0004845, -0.8651, 0.1215, -0.4866, -0.8247, 0.2962, -0.4819, -0.5212, 0.3993, -0.7543, -0.6323, 0.1396, -0.7621, 1.02e-07, 0.0003055, 1.0, 1.02e-07, 0.0003055, 1.0, 1.02e-07, 0.0003055, 1.0, 1.02e-07, 0.0003055, 1.0, -0.3506, 0.5757, -0.7387, -0.3957, 0.5913, -0.7027, -6.609e-06, 0.7377, -0.6751, -0.3956, 0.5925, -0.7017, -0.5567, 0.505, -0.6596, -0.8247, 0.2961, -0.4819, -0.6331, 0.425, -0.6469, -0.3956, 0.5925, -0.7017, -0.8247, 0.2962, -0.4819, 0.3188, 0.6652, -0.6752, 2.203e-05, 0.7378, -0.6751, 0.3956, 0.5925, -0.7018, -0.9986, 0.05335, 0.0001244, -0.9986, 0.05335, 0.0001244, -0.9986, 0.05335, 0.0001244, -0.9986, 0.05335, 0.0001244, -0.9986, 0.05335, 0.0001244, 1.819e-05, 0.7378, -0.675, 0.5212, 0.3993, -0.7543, -3.448e-05, 0.5883, -0.8087, -0.3188, 0.6652, -0.6752, -1.797e-05, 0.7378, -0.675, 3.524e-06, 0.5883, -0.8086, -0.4522, -0.08473, 0.8879, -0.6159, -0.262, 0.743, -0.6202, 0.0328, 0.7838, -0.4595, -0.09034, 0.8836, 0.3355, 0.09909, 0.9368, 0.4582, -0.08941, 0.8843, 0.4582, -0.08941, 0.8843, 0.6202, 0.03281, 0.7838, 2.345e-07, 0.0003456, 1.0, 2.345e-07, 0.0003456, 1.0, 2.345e-07, 0.0003456, 1.0, 2.345e-07, 0.0003456, 1.0, 2.345e-07, 0.0003456, 1.0, 2.345e-07, 0.0003456, 1.0, 2.345e-07, 0.0003456, 1.0, 2.345e-07, 0.0003456, 1.0, 2.345e-07, 0.0003456, 1.0, -7.995e-07, -0.7475, 0.6643, 2.046e-05, -0.9347, 0.3555, 6.12e-05, -0.9845, 0.1757, -3.056e-06, -0.7475, 0.6643, -1.361e-08, -1.0, 0.000234, -1.361e-08, -1.0, 0.000234, -1.361e-08, -1.0, 0.000234, -1.361e-08, -1.0, 0.000234, -1.361e-08, -1.0, 0.000234, -1.361e-08, -1.0, 0.000234, -1.361e-08, -1.0, 0.000234, -1.361e-08, -1.0, 0.000234, -1.361e-08, -1.0, 0.000234, -1.361e-08, -1.0, 0.000234, -1.361e-08, -1.0, 0.000234, -1.361e-08, -1.0, 0.000234, -1.361e-08, -1.0, 0.000234, -1.361e-08, -1.0, 0.000234, -1.361e-08, -1.0, 0.000234, -1.361e-08, -1.0, 0.000234, -1.361e-08, -1.0, 0.000234, 1.684e-07, 0.0003449, 1.0, 1.684e-07, 0.0003449, 1.0, 1.684e-07, 0.0003449, 1.0, 1.684e-07, 0.0003449, 1.0, 1.684e-07, 0.0003449, 1.0, 1.684e-07, 0.0003449, 1.0, 1.684e-07, 0.0003449, 1.0, -9.312e-07, 0.0003238, 1.0, -9.439e-07, 0.0003231, 1.0, -9.257e-07, 0.0003243, 1.0, 1.556e-07, 0.0003455, 1.0, 1.556e-07, 0.0003455, 1.0, 1.556e-07, 0.0003455, 1.0, 1.556e-07, 0.0003455, 1.0, 1.556e-07, 0.0003455, 1.0, 1.556e-07, 0.0003455, 1.0, 1.556e-07, 0.0003455, 1.0, 1.556e-07, 0.0003455, 1.0, 1.556e-07, 0.0003455, 1.0, -0.000565, 1.0, -0.0009975, 0.000565, 1.0, -0.0009975, 0.000565, 1.0, -0.0009975, -0.000565, 1.0, -0.0009975, -1.002e-07, -1.0, 0.0006135, -0.1145, -0.9686, -0.2209, 0.1353, -0.983, -0.1238, 0.09547, -0.9938, -0.05646, 0.19, -0.9816, -0.01773, 0.1184, -0.9686, -0.2189, -1.002e-07, -1.0, 0.0006135, 2.411e-07, 1.0, -0.0003454, 2.411e-07, 1.0, -0.0003454, 2.411e-07, 1.0, -0.0003454, 2.411e-07, 1.0, -0.0003454, 0.0, -1.0, 0.0, 0.0, -1.0, 0.0, 0.0, -1.0, 0.0, 0.0, -1.0, 0.0, 1.0, 0.0, 0.0, 1.0, 0.0, 0.0, 1.0, 0.0, 0.0, 1.0, 0.0, 0.0, -1.0, 1.752e-07, 0.0, -1.0, 1.752e-07, 0.0, -1.0, 1.752e-07, 0.0, -1.0, 1.752e-07, 0.0, 0.001652, 0.0003488, 1.0, 0.001652, 0.0003488, 1.0, 0.001652, 0.0003488, 1.0, 0.001652, 0.0003488, 1.0, 0.0002056, -0.0004417, -1.0, 0.0002056, -0.0004417, -1.0, 0.0002056, -0.0004417, -1.0, 0.0002056, -0.0004417, -1.0, -0.0002056, 0.0004417, 1.0, -0.0002056, 0.0004417, 1.0, -0.0002056, 0.0004417, 1.0, -0.0002056, 0.0004417, 1.0, -1.029e-07, 7.008e-05, 1.0, -1.029e-07, 7.008e-05, 1.0, -1.029e-07, 7.008e-05, 1.0, -1.029e-07, 7.008e-05, 1.0, -0.001652, -0.0003488, -1.0, -0.001652, -0.0003488, -1.0, -0.001652, -0.0003488, -1.0, -0.001652, -0.0003488, -1.0, 9.178e-08, -7.008e-05, -1.0, 9.178e-08, -7.008e-05, -1.0, 9.178e-08, -7.008e-05, -1.0, 9.178e-08, -7.008e-05, -1.0, -8.615e-08, -0.002456, -1.0, -8.615e-08, -0.002456, -1.0, -8.615e-08, -0.002456, -1.0, -8.615e-08, -0.002456, -1.0, 8.969e-08, 0.002453, 1.0, 8.969e-08, 0.002453, 1.0, 8.969e-08, 0.002453, 1.0, 8.969e-08, 0.002453, 1.0, -1.051e-07, 9.253e-05, 1.0, -1.051e-07, 9.253e-05, 1.0, -1.051e-07, 9.253e-05, 1.0, -1.051e-07, 9.253e-05, 1.0, 9.005e-08, 0.003221, 1.0, 9.005e-08, 0.003221, 1.0, 9.005e-08, 0.003221, 1.0, 9.005e-08, 0.003221, 1.0, -0.0001948, -0.000421, -1.0, -0.0001948, -0.000421, -1.0, -0.0001948, -0.000421, -1.0, -0.0001948, -0.000421, -1.0, -8.696e-08, -0.003225, -1.0, -8.696e-08, -0.003225, -1.0, -8.696e-08, -0.003225, -1.0, -8.696e-08, -0.003225, -1.0, 9.049e-08, -9.253e-05, -1.0, 9.049e-08, -9.253e-05, -1.0, 9.049e-08, -9.253e-05, -1.0, 9.049e-08, -9.253e-05, -1.0, 0.0001948, 0.000421, 1.0, 0.0001948, 0.000421, 1.0, 0.0001948, 0.000421, 1.0, 0.0001948, 0.000421, 1.0, 0.001567, -0.0003327, -1.0, 0.001567, -0.0003327, -1.0, 0.001567, -0.0003327, -1.0, 0.001567, -0.0003327, -1.0, -0.001567, 0.0003327, 1.0, -0.001567, 0.0003327, 1.0, -0.001567, 0.0003327, 1.0, -0.001567, 0.0003327, 1.0, 0.0, -1.0, 0.0, 0.0, -1.0, 0.0, 0.0, -1.0, 0.0, 0.0, -1.0, 0.0, 1.0, -7.735e-08, 0.0, 1.0, -7.735e-08, 0.0, 1.0, -7.735e-08, 0.0, 1.0, -7.735e-08, 0.0, 6.671e-11, 1.0, -0.0003461, 6.671e-11, 1.0, -0.0003461, 6.671e-11, 1.0, -0.0003461, 6.671e-11, 1.0, -0.0003461, -1.0, 0.0, 0.0, -1.0, 0.0, 0.0, -1.0, 0.0, 0.0, -1.0, 0.0, 0.0, 1.0, 0.0, 0.0, 1.0, 0.0, 0.0, 1.0, 0.0, 0.0, 1.0, 0.0, 0.0, 1.0, 0.0, 0.0, 0.0, -1.0, 3.22e-07, 0.0, -1.0, 3.22e-07, 0.0, -1.0, 3.22e-07, 0.0, -1.0, 3.22e-07, 0.0, -1.0, 3.22e-07, 0.0, -1.0, 3.22e-07, 0.0, -1.0, 3.22e-07, 0.0, -1.0, 3.22e-07, 0.0, -1.0, 3.22e-07, 0.0, -1.0, 3.22e-07, 0.0, -1.0, -1.291e-07, 0.0, -1.0, -1.291e-07, 0.0, -1.0, -1.291e-07, 0.0, -1.0, -1.291e-07, 0.0, -1.0, -1.291e-07, 0.0, -1.0, -1.291e-07, 0.0, -1.0, -1.291e-07, 0.0, -1.0, -1.291e-07, 0.0, -1.0, -1.291e-07, 0.0, -1.0, -1.291e-07, 0.0, -1.0, -1.291e-07, 0.0, -1.0, -1.291e-07, 0.0, -1.0, -1.291e-07, 0.0, -1.0, -1.291e-07, 0.0, -1.0, -1.291e-07, 0.0, -1.0, -1.291e-07, 0.0, -1.0, -1.291e-07, 0.0, -1.0, -1.291e-07, 0.0, -1.0, -1.291e-07, 0.0, -1.0, -1.291e-07, 0.0, -1.0, -1.291e-07, 0.0, -1.0, -1.291e-07, -1.0, 0.0, 0.0, -1.0, 0.0, 0.0, -1.0, 0.0, 0.0, -1.0, 0.0, 0.0, -1.0, 0.0, 0.0, 0.0, 0.7648, -0.6443, 0.0, 0.7648, -0.6443, 0.0, 0.7648, -0.6443, 0.0, 0.7648, -0.6443, 0.0, 0.0, 1.0, 0.0, 0.0, 1.0, 0.0, 0.0, 1.0, 0.0, 0.0, 1.0, 0.0, 0.0, -1.0, 0.0, 0.0, -1.0, 0.0, 0.0, -1.0, 0.0, 0.0, -1.0, 0.0, 1.0, 5.939e-08, 0.0, 1.0, 5.939e-08, 0.0, 1.0, 5.939e-08, 0.0, 1.0, 5.939e-08, 0.0, 1.0, 5.939e-08, 0.0, 1.0, 5.939e-08, 0.0, 1.0, 5.939e-08, 0.0, 1.0, 5.939e-08, 0.0, 1.0, 5.939e-08, 0.0, 1.0, 5.939e-08, 0.0, 1.0, 5.939e-08, 0.0, 1.0, 5.939e-08, 0.0, 1.0, 5.939e-08, 0.0, 1.0, 5.939e-08, 0.0, 1.0, 5.939e-08, 0.0, 1.0, 5.939e-08, 0.0, 0.0, 1.0, 0.0, 0.0, 1.0, 0.0, 0.0, 1.0, 0.0, 0.0, 1.0, 0.0, 0.0, 1.0, 0.0, 0.0, 1.0, 0.0, 0.3575, -0.9339, 0.0, 0.3575, -0.9339, 0.0, 0.3575, -0.9339, 0.0, 1.0, -2.981e-07, 0.0, 1.0, -2.981e-07, 0.0, 1.0, -2.981e-07, 0.0, 1.0, -2.981e-07, 0.0, 1.0, -2.981e-07, 0.0, 1.0, -2.981e-07, 0.0, 1.0, -2.981e-07, 0.0, 1.0, -2.981e-07, 0.0, 1.0, -2.981e-07, 0.0, 0.0, 1.0, 0.0, 0.0, 1.0, 0.0, 0.0, 1.0])] * 3)])
me_block2intside_001 = bpy.data.meshes.new('Block2Intside.001')
me_block2intside_001.from_pydata([(-0.0004556, 0.07562, 0.08116), (0.01169, 0.0781, 0.08928), (0.01452, 0.07821, 0.09172), (0.01733, 0.07508, 0.09791), (0.01654, 0.0772, 0.09473), (0.01704, 0.073, 0.1001), (0.009617, 0.05061, 0.1194), (0.008544, 0.04844, 0.121), (0.006635, 0.04643, 0.1216), (0.004337, 0.045, 0.1211), (-0.02466, 0.03452, 0.1071), (-0.02894, 0.03672, 0.1006), (-0.02751, 0.03489, 0.104), (-0.02906, 0.03922, 0.0976), (-0.02792, 0.04173, 0.0957), (-0.006724, 0.07125, 0.08056), (0.02632, 0.07382, 0.1049), (0.02752, 0.07599, 0.1032), (0.03015, 0.07841, 0.1017), (0.03354, 0.0799, 0.1015), (0.03712, 0.08036, 0.1024), (0.05096, 0.0802, 0.1076), (0.05311, 0.0797, 0.1089), (0.05497, 0.07844, 0.1108), (0.05576, 0.07682, 0.1127), (0.06083, 0.04962, 0.1413), (0.06039, 0.04717, 0.1436), (0.05835, 0.04449, 0.1455), (0.0551, 0.04223, 0.1465), (0.05113, 0.04125, 0.146), (0.0475, 0.04127, 0.1447), (0.01966, 0.04758, 0.1283), (0.02155, 0.04652, 0.13), (0.01896, 0.05143, 0.1242), (0.01871, 0.04933, 0.1262), (-0.03582, 0.03912, 0.08763), (-0.0337, 0.04164, 0.08719), (-0.03851, 0.03658, 0.08648), (-0.04113, 0.03469, 0.08391), (-0.04287, 0.03425, 0.08013), (-0.04371, 0.03481, 0.07635), (-0.04507, 0.04567, 0.04503), (-0.04207, 0.04984, 0.04291), (-0.04386, 0.04766, 0.0434), (-0.02327, 0.07241, 0.04243), (-0.01984, 0.07452, 0.04289), (-0.01723, 0.07669, 0.04475), (-0.0152, 0.07776, 0.04773), (-0.01398, 0.07771, 0.0513), (-0.01086, 0.07546, 0.06578), (-0.01076, 0.0746, 0.06821), (0.04118, 0.1309, -0.1842), (0.06717, 0.1343, -0.1842), (0.06783, 0.1343, -0.1833), (0.06719, 0.1323, -0.1594), (0.06783, 0.1323, -0.1602), (0.04047, 0.129, -0.1602), (0.04119, 0.129, -0.1594), (0.06844, 0.1104, -0.1873), (0.06621, 0.1124, -0.1873), (0.04034, 0.1098, -0.1873), (0.03765, 0.1069, -0.1873), (0.03712, 0.09082, -0.1873), (0.06602, 0.08842, -0.1873), (0.03941, 0.08845, -0.1873), (0.06844, 0.09084, -0.1873), (-0.02149, 0.03514, 0.1092), (-0.002639, 0.07473, 0.08021), (-0.005025, 0.0731, 0.07995), (-0.01136, 0.073, 0.0706), (-0.01251, 0.07116, 0.07202), (-0.0455, 0.04426, 0.04738), (0.04046, 0.1309, -0.1833), (0.1407, 0.0781, 0.08928), (0.1528, 0.07562, 0.08116), (0.1378, 0.07821, 0.09172), (0.135, 0.07508, 0.09791), (0.1358, 0.0772, 0.09473), (0.1353, 0.073, 0.1001), (0.1428, 0.05061, 0.1194), (0.1438, 0.04844, 0.121), (0.1457, 0.04643, 0.1216), (0.148, 0.045, 0.1211), (0.177, 0.03452, 0.1071), (0.1799, 0.03489, 0.104), (0.1813, 0.03672, 0.1006), (0.1814, 0.03922, 0.0976), (0.1803, 0.04173, 0.0957), (0.1591, 0.07125, 0.08056), (0.126, 0.07382, 0.1049), (0.1248, 0.07599, 0.1032), (0.1222, 0.07841, 0.1017), (0.1153, 0.08036, 0.1024), (0.1188, 0.0799, 0.1015), (0.1014, 0.0802, 0.1076), (0.09926, 0.0797, 0.1089), (0.09741, 0.07844, 0.1108), (0.09661, 0.07682, 0.1127), (0.09198, 0.04717, 0.1436), (0.09155, 0.04962, 0.1413), (0.09402, 0.04449, 0.1455), (0.09727, 0.04223, 0.1465), (0.1012, 0.04125, 0.146), (0.1049, 0.04127, 0.1447), (0.1308, 0.04652, 0.13), (0.1327, 0.04758, 0.1283), (0.1337, 0.04933, 0.1262), (0.1334, 0.05143, 0.1242), (0.1861, 0.04164, 0.08719), (0.1882, 0.03912, 0.08763), (0.1909, 0.03658, 0.08648), (0.1935, 0.03468, 0.08391), (0.1952, 0.03425, 0.08013), (0.1974, 0.04567, 0.04503), (0.1979, 0.04426, 0.04738), (0.1962, 0.04766, 0.0434), (0.1944, 0.04984, 0.04291), (0.1756, 0.07241, 0.04243), (0.1722, 0.07452, 0.04289), (0.1696, 0.07669, 0.04475), (0.1676, 0.07776, 0.04773), (0.1664, 0.07771, 0.0513), (0.1632, 0.07546, 0.06578), (0.1631, 0.0746, 0.06821), (0.1112, 0.1309, -0.1842), (0.1119, 0.1309, -0.1833), (0.0852, 0.1343, -0.1842), (0.08454, 0.1343, -0.1833), (0.08454, 0.1323, -0.1602), (0.08518, 0.1323, -0.1594), (0.1119, 0.129, -0.1602), (0.1112, 0.129, -0.1594), (0.08393, 0.1104, -0.1873), (0.08617, 0.1124, -0.1873), (0.1147, 0.1069, -0.1873), (0.112, 0.1098, -0.1873), (0.1153, 0.09082, -0.1873), (0.113, 0.08845, -0.1873), (0.08393, 0.09084, -0.1873), (0.08635, 0.08842, -0.1873), (0.1739, 0.03514, 0.1092), (0.155, 0.07473, 0.08021), (0.1574, 0.0731, 0.07995), (0.1649, 0.07116, 0.07202), (0.1637, 0.073, 0.0706), (0.1961, 0.03481, 0.07635)], [], [(34, 33, 16, 17, 18, 19, 20, 21, 22, 23, 24, 25, 26, 27, 28, 29, 30, 32, 31), (82, 81, 80, 79, 78, 76, 77, 75, 73, 74, 141, 142, 88, 87, 86, 85, 84, 83, 140), (68, 67, 0, 1, 2, 4, 3, 5, 6, 7, 8, 9, 66, 10, 12, 11, 13, 14, 15), (43, 42, 44, 45, 46, 47, 48, 49, 50, 69, 70, 36, 35, 37, 38, 39, 40, 71, 41), (143, 144, 123, 122, 121, 120, 119, 118, 117, 116, 115, 113, 114, 145, 112, 111, 110, 109, 108), (65, 58, 59, 60, 61, 62, 64, 63), (138, 139, 137, 136, 134, 135, 133, 132), (101, 100, 98, 99, 97, 96, 95, 94, 92, 93, 91, 90, 89, 107, 106, 105, 104, 103, 102), (57, 56, 72, 51, 52, 53, 55, 54), (131, 129, 128, 127, 126, 124, 125, 130)])
_uv = me_block2intside_001.uv_layers.new(name='UVMap')
_uv.uv.foreach_set('vector', [0.6186, 0.7232, 0.6143, 0.7223, 0.5656, 0.7223, 0.5603, 0.723, 0.5554, 0.7257, 0.5519, 0.7303, 0.5506, 0.7361, 0.5499, 0.7606, 0.5511, 0.7641, 0.5534, 0.768, 0.557, 0.7703, 0.6155, 0.7951, 0.6209, 0.7958, 0.6268, 0.794, 0.6319, 0.7898, 0.6343, 0.7835, 0.6344, 0.7775, 0.625, 0.73, 0.6228, 0.726, 0.625, 0.73, 0.6228, 0.726, 0.6186, 0.7232, 0.6143, 0.7223, 0.5656, 0.7223, 0.5603, 0.723, 0.5554, 0.7257, 0.5519, 0.7303, 0.5506, 0.7361, 0.5499, 0.7606, 0.5511, 0.7641, 0.5534, 0.768, 0.557, 0.7703, 0.6155, 0.7951, 0.6209, 0.7958, 0.6268, 0.794, 0.6319, 0.7898, 0.6343, 0.7835, 0.6344, 0.7775, 0.5534, 0.768, 0.5511, 0.7641, 0.5499, 0.7606, 0.5506, 0.7361, 0.5519, 0.7303, 0.5554, 0.7257, 0.5603, 0.723, 0.5656, 0.7223, 0.6143, 0.7223, 0.6186, 0.7232, 0.6228, 0.726, 0.625, 0.73, 0.6344, 0.7775, 0.6343, 0.7835, 0.6319, 0.7898, 0.6268, 0.794, 0.6209, 0.7958, 0.6155, 0.7951, 0.557, 0.7703, 0.5511, 0.7641, 0.5499, 0.7606, 0.5506, 0.7361, 0.5519, 0.7303, 0.5554, 0.7257, 0.5603, 0.723, 0.5656, 0.7223, 0.6143, 0.7223, 0.6186, 0.7232, 0.6228, 0.726, 0.625, 0.73, 0.6345, 0.7776, 0.6343, 0.7835, 0.6319, 0.7898, 0.6268, 0.794, 0.6209, 0.7958, 0.6155, 0.7951, 0.557, 0.7703, 0.5534, 0.768, 0.625, 0.73, 0.6228, 0.726, 0.6186, 0.7232, 0.6143, 0.7223, 0.5656, 0.7223, 0.5603, 0.723, 0.5554, 0.7257, 0.5519, 0.7303, 0.5506, 0.7361, 0.5499, 0.7606, 0.5511, 0.7641, 0.5534, 0.768, 0.557, 0.7703, 0.6155, 0.7951, 0.6209, 0.7958, 0.6268, 0.794, 0.6319, 0.7898, 0.6343, 0.7835, 0.6345, 0.7776, 0.9739, 0.3643, 0.9738, 0.3939, 0.9705, 0.3968, 0.9323, 0.3926, 0.9284, 0.3884, 0.927, 0.364, 0.9303, 0.3606, 0.9704, 0.3608, 0.9739, 0.3643, 0.9704, 0.3608, 0.9303, 0.3606, 0.927, 0.364, 0.9284, 0.3884, 0.9323, 0.3926, 0.9705, 0.3968, 0.9738, 0.3939, 0.6319, 0.7898, 0.6268, 0.794, 0.6209, 0.7958, 0.6155, 0.7951, 0.557, 0.7703, 0.5534, 0.768, 0.5511, 0.7641, 0.5499, 0.7606, 0.5506, 0.7361, 0.5519, 0.7303, 0.5554, 0.7257, 0.5603, 0.723, 0.5656, 0.7223, 0.6143, 0.7223, 0.6186, 0.7232, 0.6228, 0.726, 0.625, 0.73, 0.6344, 0.7775, 0.6343, 0.7835, 0.9323, 0.3926, 0.9284, 0.3884, 0.927, 0.364, 0.9303, 0.3606, 0.9704, 0.3608, 0.9739, 0.3643, 0.9738, 0.3939, 0.9705, 0.3968, 0.9323, 0.3926, 0.9705, 0.3968, 0.9738, 0.3939, 0.9739, 0.3643, 0.9704, 0.3608, 0.9303, 0.3606, 0.927, 0.364, 0.9284, 0.3884])
me_block2intside_001.materials.append(mat_material_002)
me_block2intside_001.use_remesh_fix_poles = True
me_block2intside_001.use_remesh_preserve_attributes = False
me_block2intside_001.update()
me_block2intside_001.normals_split_custom_set([tuple(v) for v in zip(*[iter([0.2525, -0.6789, -0.6895, 0.2525, -0.6789, -0.6895, 0.2525, -0.6789, -0.6895, 0.2525, -0.6789, -0.6895, 0.2525, -0.6789, -0.6895, 0.2525, -0.6789, -0.6895, 0.2525, -0.6789, -0.6895, 0.2525, -0.6789, -0.6895, 0.2525, -0.6789, -0.6895, 0.2525, -0.6789, -0.6895, 0.2525, -0.6789, -0.6895, 0.2525, -0.6789, -0.6895, 0.2525, -0.6789, -0.6895, 0.2525, -0.6789, -0.6895, 0.2525, -0.6789, -0.6895, 0.2525, -0.6789, -0.6895, 0.2525, -0.6789, -0.6895, 0.2525, -0.6789, -0.6895, 0.2525, -0.6789, -0.6895, -0.5086, -0.653, -0.5611, -0.5086, -0.653, -0.5611, -0.5086, -0.653, -0.5611, -0.5086, -0.653, -0.5611, -0.5086, -0.653, -0.5611, -0.5086, -0.653, -0.5611, -0.5086, -0.653, -0.5611, -0.5086, -0.653, -0.5611, -0.5086, -0.653, -0.5611, -0.5086, -0.653, -0.5611, -0.5086, -0.653, -0.5611, -0.5086, -0.653, -0.5611, -0.5086, -0.653, -0.5611, -0.5086, -0.653, -0.5611, -0.5086, -0.653, -0.5611, -0.5086, -0.653, -0.5611, -0.5086, -0.653, -0.5611, -0.5086, -0.653, -0.5611, -0.5086, -0.653, -0.5611, 0.5086, -0.653, -0.5611, 0.5086, -0.653, -0.5611, 0.5086, -0.653, -0.5611, 0.5086, -0.653, -0.5611, 0.5086, -0.653, -0.5611, 0.5086, -0.653, -0.5611, 0.5086, -0.653, -0.5611, 0.5086, -0.653, -0.5611, 0.5086, -0.653, -0.5611, 0.5086, -0.653, -0.5611, 0.5086, -0.653, -0.5611, 0.5086, -0.653, -0.5611, 0.5086, -0.653, -0.5611, 0.5086, -0.653, -0.5611, 0.5086, -0.653, -0.5611, 0.5086, -0.653, -0.5611, 0.5086, -0.653, -0.5611, 0.5086, -0.653, -0.5611, 0.5086, -0.653, -0.5611, 0.7167, -0.6456, -0.2639, 0.7167, -0.6456, -0.2639, 0.7167, -0.6456, -0.2639, 0.7167, -0.6456, -0.2639, 0.7167, -0.6456, -0.2639, 0.7167, -0.6456, -0.2639, 0.7167, -0.6456, -0.2639, 0.7167, -0.6456, -0.2639, 0.7167, -0.6456, -0.2639, 0.7167, -0.6456, -0.2639, 0.7167, -0.6456, -0.2639, 0.7167, -0.6456, -0.2639, 0.7167, -0.6456, -0.2639, 0.7167, -0.6456, -0.2639, 0.7167, -0.6456, -0.2639, 0.7167, -0.6456, -0.2639, 0.7167, -0.6456, -0.2639, 0.7167, -0.6456, -0.2639, 0.7167, -0.6456, -0.2639, -0.7167, -0.6456, -0.2639, -0.7167, -0.6456, -0.2639, -0.7167, -0.6456, -0.2639, -0.7167, -0.6456, -0.2639, -0.7167, -0.6456, -0.2639, -0.7167, -0.6456, -0.2639, -0.7167, -0.6456, -0.2639, -0.7167, -0.6456, -0.2639, -0.7167, -0.6456, -0.2639, -0.7167, -0.6456, -0.2639, -0.7167, -0.6456, -0.2639, -0.7167, -0.6456, -0.2639, -0.7167, -0.6456, -0.2639, -0.7167, -0.6456, -0.2639, -0.7167, -0.6456, -0.2639, -0.7167, -0.6456, -0.2639, -0.7167, -0.6456, -0.2639, -0.7167, -0.6456, -0.2639, -0.7167, -0.6456, -0.2639, -1.256e-07, -3.973e-06, 1.0, -1.256e-07, -3.973e-06, 1.0, -1.256e-07, -3.973e-06, 1.0, -1.256e-07, -3.973e-06, 1.0, -1.256e-07, -3.973e-06, 1.0, -1.256e-07, -3.973e-06, 1.0, -1.256e-07, -3.973e-06, 1.0, -1.256e-07, -3.973e-06, 1.0, -4.21e-08, -3.616e-06, 1.0, -4.21e-08, -3.616e-06, 1.0, -4.21e-08, -3.616e-06, 1.0, -4.21e-08, -3.616e-06, 1.0, -4.21e-08, -3.616e-06, 1.0, -4.21e-08, -3.616e-06, 1.0, -4.21e-08, -3.616e-06, 1.0, -4.21e-08, -3.616e-06, 1.0, -0.2525, -0.6789, -0.6895, -0.2525, -0.6789, -0.6895, -0.2525, -0.6789, -0.6895, -0.2525, -0.6789, -0.6895, -0.2525, -0.6789, -0.6895, -0.2525, -0.6789, -0.6895, -0.2525, -0.6789, -0.6895, -0.2525, -0.6789, -0.6895, -0.2525, -0.6789, -0.6895, -0.2525, -0.6789, -0.6895, -0.2525, -0.6789, -0.6895, -0.2525, -0.6789, -0.6895, -0.2525, -0.6789, -0.6895, -0.2525, -0.6789, -0.6895, -0.2525, -0.6789, -0.6895, -0.2525, -0.6789, -0.6895, -0.2525, -0.6789, -0.6895, -0.2525, -0.6789, -0.6895, -0.2525, -0.6789, -0.6895, 0.122, -0.9894, -0.07815, 0.122, -0.9894, -0.07815, 0.122, -0.9894, -0.07815, 0.122, -0.9894, -0.07815, 0.122, -0.9894, -0.07815, 0.122, -0.9894, -0.07815, 0.122, -0.9894, -0.07815, 0.122, -0.9894, -0.07815, -0.122, -0.9894, -0.07815, -0.122, -0.9894, -0.07815, -0.122, -0.9894, -0.07815, -0.122, -0.9894, -0.07815, -0.122, -0.9894, -0.07815, -0.122, -0.9894, -0.07815, -0.122, -0.9894, -0.07815, -0.122, -0.9894, -0.07815])] * 3)])
me_cutout_001 = bpy.data.meshes.new('cutout.001')
me_cutout_001.from_pydata([(-8.064e-09, 0.4589, -0.4589), (-8.064e-09, 0.4589, 0.4589), (0.2294, 0.3974, 0.4589), (-8.064e-09, 0.4589, -0.4589), (0.2294, 0.3974, 0.4589), (0.2294, 0.3974, -0.4589), (0.2294, 0.3974, 0.4589), (0.3974, 0.2294, 0.4589), (0.2294, 0.3974, -0.4589), (0.3974, 0.2294, 0.4589), (0.3974, 0.2294, -0.4589), (0.2294, 0.3974, -0.4589), (0.3974, 0.2294, 0.4589), (0.4589, -2.275e-08, 0.4589), (0.3974, 0.2294, -0.4589), (0.4589, -2.275e-08, 0.4589), (0.4589, -2.275e-08, -0.4589), (0.3974, 0.2294, -0.4589), (0.4589, -2.275e-08, 0.4589), (0.3974, -0.2294, 0.4589), (0.4589, -2.275e-08, -0.4589), (0.3974, -0.2294, 0.4589), (0.3974, -0.2294, -0.4589), (0.4589, -2.275e-08, -0.4589), (0.3974, -0.2294, 0.4589), (0.2294, -0.3974, 0.4589), (0.3974, -0.2294, -0.4589), (0.2294, -0.3974, 0.4589), (0.2294, -0.3974, -0.4589), (0.3974, -0.2294, -0.4589), (0.2294, -0.3974, 0.4589), (-4.818e-08, -0.4589, 0.4589), (0.2294, -0.3974, -0.4589), (-4.818e-08, -0.4589, -0.4589), (-4.818e-08, -0.4589, 0.4589), (-0.2294, -0.3974, 0.4589), (-4.818e-08, -0.4589, -0.4589), (-0.2294, -0.3974, -0.4589), (-0.2294, -0.3974, 0.4589), (-0.3974, -0.2294, 0.4589), (-0.2294, -0.3974, -0.4589), (-0.3974, -0.2294, 0.4589), (-0.3974, -0.2294, -0.4589), (-0.2294, -0.3974, -0.4589), (-0.3974, -0.2294, 0.4589), (-0.4589, 2.784e-09, 0.4589), (-0.3974, -0.2294, -0.4589), (-0.4589, 2.784e-09, 0.4589), (-0.4589, 2.784e-09, -0.4589), (-0.3974, -0.2294, -0.4589), (-0.4589, 2.784e-09, 0.4589), (-0.3974, 0.2294, 0.4589), (-0.4589, 2.784e-09, -0.4589), (-0.3974, 0.2294, 0.4589), (-0.3974, 0.2294, -0.4589), (-0.4589, 2.784e-09, -0.4589), (0.2294, 0.3974, 0.4589), (-8.064e-09, 0.4589, 0.4589), (0.3974, 0.2294, 0.4589), (-0.2294, 0.3974, 0.4589), (-0.3974, 0.2294, 0.4589), (-8.064e-09, 0.4589, 0.4589), (-0.4589, 2.784e-09, 0.4589), (-0.3974, -0.2294, 0.4589), (-0.3974, 0.2294, 0.4589), (-0.2294, -0.3974, 0.4589), (-4.818e-08, -0.4589, 0.4589), (-0.3974, -0.2294, 0.4589), (0.2294, -0.3974, 0.4589), (0.3974, -0.2294, 0.4589), (-4.818e-08, -0.4589, 0.4589), (0.4589, -2.275e-08, 0.4589), (0.3974, 0.2294, 0.4589), (0.3974, -0.2294, 0.4589), (-8.064e-09, 0.4589, 0.4589), (-0.3974, 0.2294, 0.4589), (0.3974, 0.2294, 0.4589), (-4.818e-08, -0.4589, 0.4589), (0.3974, -0.2294, 0.4589), (0.3974, 0.2294, 0.4589), (-4.818e-08, -0.4589, 0.4589), (-4.818e-08, -0.4589, 0.4589), (0.3974, 0.2294, 0.4589), (-0.3974, 0.2294, 0.4589), (-0.3974, 0.2294, 0.4589), (-0.2294, 0.3974, 0.4589), (-0.3974, 0.2294, -0.4589), (-0.2294, 0.3974, 0.4589), (-0.2294, 0.3974, -0.4589), (-0.3974, 0.2294, -0.4589), (-0.2294, 0.3974, 0.4589), (-8.064e-09, 0.4589, 0.4589), (-0.2294, 0.3974, -0.4589), (-8.064e-09, 0.4589, 0.4589), (-8.064e-09, 0.4589, -0.4589), (-0.2294, 0.3974, -0.4589), (-8.064e-09, 0.4589, -0.4589), (0.2294, 0.3974, -0.4589), (-0.2294, 0.3974, -0.4589), (0.3974, 0.2294, -0.4589), (0.4589, -2.275e-08, -0.4589), (0.2294, 0.3974, -0.4589), (0.3974, -0.2294, -0.4589), (0.2294, -0.3974, -0.4589), (0.4589, -2.275e-08, -0.4589), (-4.818e-08, -0.4589, -0.4589), (-0.2294, -0.3974, -0.4589), (-0.3974, -0.2294, -0.4589), (-0.4589, 2.784e-09, -0.4589), (-0.2294, -0.3974, -0.4589), (-0.3974, 0.2294, -0.4589), (-0.2294, 0.3974, -0.4589), (-0.4589, 2.784e-09, -0.4589), (-0.2294, 0.3974, -0.4589), (-0.2294, -0.3974, -0.4589), (-0.2294, 0.3974, -0.4589), (0.4589, -2.275e-08, -0.4589)], [], [(0, 1, 2), (4, 5, 3), (7, 8, 6), (10, 11, 9), (13, 14, 12), (16, 17, 15), (19, 20, 18), (22, 23, 21), (25, 26, 24), (28, 29, 27), (31, 32, 30), (33, 32, 31), (35, 36, 34), (37, 36, 35), (39, 40, 38), (42, 43, 41), (45, 46, 44), (48, 49, 47), (51, 52, 50), (54, 55, 53), (57, 58, 56), (60, 61, 59), (63, 64, 62), (66, 67, 65), (69, 70, 68), (72, 73, 71), (75, 76, 74), (77, 64, 63), (79, 80, 78), (82, 83, 81), (85, 86, 84), (88, 89, 87), (91, 92, 90), (94, 95, 93), (97, 98, 96), (100, 101, 99), (103, 104, 102), (106, 103, 105), (108, 109, 107), (111, 112, 110), (100, 113, 101), (106, 104, 103), (111, 106, 112), (115, 116, 114)])
_uv = me_cutout_001.uv_layers.new(name='UVMap')
_uv.uv.foreach_set('vector', [1.0, 0.5, 1.0, 1.0, 0.9167, 1.0, 0.9167, 1.0, 0.9167, 0.5, 1.0, 0.5, 0.8333, 1.0, 0.9167, 0.5, 0.9167, 1.0, 0.8333, 0.5, 0.9167, 0.5, 0.8333, 1.0, 0.75, 1.0, 0.8333, 0.5, 0.8333, 1.0, 0.75, 0.5, 0.8333, 0.5, 0.75, 1.0, 0.6667, 1.0, 0.75, 0.5, 0.75, 1.0, 0.6667, 0.5, 0.75, 0.5, 0.6667, 1.0, 0.5833, 1.0, 0.6667, 0.5, 0.6667, 1.0, 0.5833, 0.5, 0.6667, 0.5, 0.5833, 1.0, 0.5, 1.0, 0.5833, 0.5, 0.5833, 1.0, 0.5, 0.5, 0.5833, 0.5, 0.5, 1.0, 0.4167, 1.0, 0.5, 0.5, 0.5, 1.0, 0.4167, 0.5, 0.5, 0.5, 0.4167, 1.0, 0.3333, 1.0, 0.4167, 0.5, 0.4167, 1.0, 0.3333, 0.5, 0.4167, 0.5, 0.3333, 1.0, 0.25, 1.0, 0.3333, 0.5, 0.3333, 1.0, 0.25, 0.5, 0.3333, 0.5, 0.25, 1.0, 0.1667, 1.0, 0.25, 0.5, 0.25, 1.0, 0.1667, 0.5, 0.25, 0.5, 0.1667, 1.0, 0.25, 0.49, 0.4578, 0.37, 0.37, 0.4578, 0.04215, 0.37, 0.25, 0.49, 0.13, 0.4578, 0.04215, 0.13, 0.04215, 0.37, 0.01, 0.25, 0.25, 0.01, 0.04215, 0.13, 0.13, 0.04215, 0.4578, 0.13, 0.25, 0.01, 0.37, 0.04215, 0.4578, 0.37, 0.4578, 0.13, 0.49, 0.25, 0.04215, 0.37, 0.4578, 0.37, 0.25, 0.49, 0.25, 0.01, 0.04215, 0.37, 0.04215, 0.13, 0.4578, 0.37, 0.25, 0.01, 0.4578, 0.13, 0.4578, 0.37, 0.04215, 0.37, 0.25, 0.01, 0.08333, 1.0, 0.1667, 0.5, 0.1667, 1.0, 0.08333, 0.5, 0.1667, 0.5, 0.08333, 1.0, 7.451e-08, 1.0, 0.08333, 0.5, 0.08333, 1.0, 7.451e-08, 0.5, 0.08333, 0.5, 7.451e-08, 1.0, 0.87, 0.4578, 0.63, 0.4578, 0.75, 0.49, 0.99, 0.25, 0.87, 0.4578, 0.9578, 0.37, 0.87, 0.04215, 0.99, 0.25, 0.9578, 0.13, 0.63, 0.04215, 0.87, 0.04215, 0.75, 0.01, 0.51, 0.25, 0.63, 0.04215, 0.5422, 0.13, 0.63, 0.4578, 0.51, 0.25, 0.5422, 0.37, 0.99, 0.25, 0.63, 0.4578, 0.87, 0.4578, 0.63, 0.04215, 0.99, 0.25, 0.87, 0.04215, 0.63, 0.4578, 0.63, 0.04215, 0.51, 0.25, 0.63, 0.4578, 0.99, 0.25, 0.63, 0.04215])
me_cutout_001.materials.append(mat_main_001)
me_cutout_001.use_remesh_fix_poles = True
me_cutout_001.use_remesh_preserve_attributes = False
me_cutout_001.update()
me_cutout_001.normals_split_custom_set([tuple(v) for v in zip(*[iter([0.2588, 0.9659, 0.0, 0.2588, 0.9659, 0.0, 0.2588, 0.9659, 0.0, 0.2588, 0.9659, 0.0, 0.2588, 0.9659, 0.0, 0.2588, 0.9659, 0.0, 0.7071, 0.7071, 0.0, 0.7071, 0.7071, 0.0, 0.7071, 0.7071, 0.0, 0.7071, 0.7071, 0.0, 0.7071, 0.7071, 0.0, 0.7071, 0.7071, 0.0, 0.9659, 0.2588, 0.0, 0.9659, 0.2588, 0.0, 0.9659, 0.2588, 0.0, 0.9659, 0.2588, 0.0, 0.9659, 0.2588, 0.0, 0.9659, 0.2588, 0.0, 0.9659, -0.2588, 0.0, 0.9659, -0.2588, 0.0, 0.9659, -0.2588, 0.0, 0.9659, -0.2588, 0.0, 0.9659, -0.2588, 0.0, 0.9659, -0.2588, 0.0, 0.7071, -0.7071, 0.0, 0.7071, -0.7071, 0.0, 0.7071, -0.7071, 0.0, 0.7071, -0.7071, 0.0, 0.7071, -0.7071, 0.0, 0.7071, -0.7071, 0.0, 0.2588, -0.9659, 0.0, 0.2588, -0.9659, 0.0, 0.2588, -0.9659, 0.0, 0.2588, -0.9659, 0.0, 0.2588, -0.9659, 0.0, 0.2588, -0.9659, 0.0, -0.2588, -0.9659, 0.0, -0.2588, -0.9659, 0.0, -0.2588, -0.9659, 0.0, -0.2588, -0.9659, 0.0, -0.2588, -0.9659, 0.0, -0.2588, -0.9659, 0.0, -0.7071, -0.7071, 0.0, -0.7071, -0.7071, 0.0, -0.7071, -0.7071, 0.0, -0.7071, -0.7071, 0.0, -0.7071, -0.7071, 0.0, -0.7071, -0.7071, 0.0, -0.9659, -0.2588, 0.0, -0.9659, -0.2588, 0.0, -0.9659, -0.2588, 0.0, -0.9659, -0.2588, 0.0, -0.9659, -0.2588, 0.0, -0.9659, -0.2588, 0.0, -0.9659, 0.2588, 0.0, -0.9659, 0.2588, 0.0, -0.9659, 0.2588, 0.0, -0.9659, 0.2588, 0.0, -0.9659, 0.2588, 0.0, -0.9659, 0.2588, 0.0, 0.0, 0.0, 1.0, 0.0, 0.0, 1.0, 0.0, 0.0, 1.0, 3.962e-07, 0.0, 1.0, 3.962e-07, 0.0, 1.0, 3.962e-07, 0.0, 1.0, 0.0, 0.0, 1.0, 0.0, 0.0, 1.0, 0.0, 0.0, 1.0, 5.282e-07, 0.0, 1.0, 5.282e-07, 0.0, 1.0, 5.282e-07, 0.0, 1.0, 1.321e-07, 0.0, 1.0, 1.321e-07, 0.0, 1.0, 1.321e-07, 0.0, 1.0, 0.0, 0.0, 1.0, 0.0, 0.0, 1.0, 0.0, 0.0, 1.0, -8.172e-08, 0.0, 1.0, -8.172e-08, 0.0, 1.0, -8.172e-08, 0.0, 1.0, -1.634e-07, 0.0, 1.0, -1.634e-07, 0.0, 1.0, -1.634e-07, 0.0, 1.0, 2.452e-07, 0.0, 1.0, 2.452e-07, 0.0, 1.0, 2.452e-07, 0.0, 1.0, -1.09e-07, 0.0, 1.0, -1.09e-07, 0.0, 1.0, -1.09e-07, 0.0, 1.0, -0.7071, 0.7071, 0.0, -0.7071, 0.7071, 0.0, -0.7071, 0.7071, 0.0, -0.7071, 0.7071, 0.0, -0.7071, 0.7071, 0.0, -0.7071, 0.7071, 0.0, -0.2588, 0.9659, 0.0, -0.2588, 0.9659, 0.0, -0.2588, 0.9659, 0.0, -0.2588, 0.9659, 0.0, -0.2588, 0.9659, 0.0, -0.2588, 0.9659, 0.0, 1.321e-07, 0.0, -1.0, 1.321e-07, 0.0, -1.0, 1.321e-07, 0.0, -1.0, -5.282e-07, 0.0, -1.0, -5.282e-07, 0.0, -1.0, -5.282e-07, 0.0, -1.0, -5.282e-07, 0.0, -1.0, -5.282e-07, 0.0, -1.0, -5.282e-07, 0.0, -1.0, 0.0, 0.0, -1.0, 0.0, 0.0, -1.0, 0.0, 0.0, -1.0, 5.282e-07, 0.0, -1.0, 5.282e-07, 0.0, -1.0, 5.282e-07, 0.0, -1.0, 5.282e-07, 0.0, -1.0, 5.282e-07, 0.0, -1.0, 5.282e-07, 0.0, -1.0, -1.345e-08, 0.0, -1.0, -1.345e-08, 0.0, -1.0, -1.345e-08, 0.0, -1.0, 0.0, 0.0, -1.0, 0.0, 0.0, -1.0, 0.0, 0.0, -1.0, 1.634e-07, 0.0, -1.0, 1.634e-07, 0.0, -1.0, 1.634e-07, 0.0, -1.0, -5.448e-08, 0.0, -1.0, -5.448e-08, 0.0, -1.0, -5.448e-08, 0.0, -1.0])] * 3)])
me_cube_001 = bpy.data.meshes.new('Cube.001')
me_cube_001.from_pydata([(-0.6423, -1.139, -1.111), (-0.6423, -0.6179, 0.5353), (-0.6423, -0.3186, -1.111), (-0.6423, -0.3186, 0.5353), (0.6423, -1.139, -1.111), (0.6423, -0.6179, 0.5353), (0.6423, -0.3186, -1.111), (0.6423, -0.3186, 0.5353), (-0.6423, -1.139, -0.08277), (0.6423, -1.139, -0.08277), (-0.4589, -0.3186, -2.54e-08), (-0.4409, -0.3186, -0.06692), (-0.4153, -0.3186, 0.1625), (-0.3484, -0.3186, -0.2784), (-0.3974, -0.3186, -0.2294), (-0.2784, -0.3186, 0.3484), (-0.3974, -0.3186, 0.2294), (-0.2294, -0.3186, 0.3974), (0.2294, -0.3186, 0.3974), (0.1625, -0.3186, 0.4153), (0.3484, -0.3186, 0.2784), (0.3974, -0.3186, 0.2294), (-0.06692, -0.3186, 0.4409), (-8.064e-09, -0.3186, 0.4589), (-0.1625, -0.3186, -0.4153), (-0.2294, -0.3186, -0.3974), (-4.818e-08, -0.3186, -0.4589), (0.06692, -0.3186, -0.4409), (0.2294, -0.3186, -0.3974), (0.2784, -0.3186, -0.3484), (0.4589, -0.3186, -5.093e-08), (0.4409, -0.3186, 0.06692), (0.4153, -0.3186, -0.1625), (0.3974, -0.3186, -0.2294), (-0.3177, -1.139, -0.3394), (-0.2276, -1.139, -0.2494), (0.001832, -1.139, -0.1879), (0.1082, -1.139, -0.2164), (0.4607, -1.139, -0.6468), (0.4322, -1.139, -0.7532), (0.3992, -1.139, -0.8762), (0.3992, -1.139, -0.4173), (0.2313, -1.139, -0.2494), (-0.457, -1.139, -0.6468), (-0.4285, -1.139, -0.5404), (-0.3956, -1.139, -0.8762), (-0.4241, -1.139, -0.7698), (-0.3956, -1.139, -0.4173), (-0.3055, -1.139, -0.9663), (-0.2276, -1.139, -1.044), (0.2313, -1.139, -1.044), (0.1249, -1.139, -1.073), (0.001832, -1.139, -1.106)], [], [(1, 8, 0, 2, 3), (18, 20, 7, 3, 16, 15, 17, 22, 23, 19), (3, 2, 6, 7, 20, 21, 31, 30, 32, 33, 29, 28, 27, 26, 24, 25, 13, 14, 11, 10, 12, 16), (6, 4, 9, 5, 7), (9, 8, 1, 5), (2, 0, 4, 6), (7, 5, 1, 3), (45, 0, 8, 9, 4, 40, 39, 38, 41, 42, 37, 36, 35, 47, 44, 43), (43, 46, 45), (34, 47, 35), (4, 0, 45, 48, 49, 52, 51, 50, 40)])
_uv = me_cube_001.uv_layers.new(name='UVMap')
_uv.uv.foreach_set('vector', [0.625, 0.0, 0.5, 0.0, 0.375, 0.0, 0.375, 0.25, 0.625, 0.25, 0.6039, 0.4197, 0.5857, 0.4428, 0.625, 0.5, 0.625, 0.25, 0.5782, 0.2977, 0.5964, 0.3208, 0.6039, 0.3303, 0.6106, 0.362, 0.6133, 0.375, 0.6066, 0.4066, 0.625, 0.25, 0.375, 0.25, 0.375, 0.5, 0.625, 0.5, 0.5857, 0.4428, 0.5782, 0.4523, 0.5533, 0.4608, 0.5431, 0.4643, 0.5182, 0.4558, 0.508, 0.4523, 0.4898, 0.4292, 0.4823, 0.4197, 0.4756, 0.388, 0.4729, 0.375, 0.4795, 0.3434, 0.4823, 0.3303, 0.5005, 0.3072, 0.508, 0.2977, 0.5329, 0.2892, 0.5431, 0.2857, 0.568, 0.2942, 0.5782, 0.2977, 0.375, 0.5, 0.375, 0.75, 0.5, 0.75, 0.625, 0.75, 0.625, 0.5, 0.5, 0.75, 0.5, 1.0, 0.625, 1.0, 0.625, 0.75, 0.125, 0.5, 0.125, 0.75, 0.375, 0.75, 0.375, 0.5, 0.625, 0.5, 0.625, 0.75, 0.875, 0.75, 0.875, 0.5, 0.4036, 0.952, 0.375, 1.0, 0.5, 1.0, 0.5, 0.75, 0.375, 0.75, 0.4036, 0.7973, 0.4185, 0.7909, 0.4314, 0.7853, 0.4593, 0.7973, 0.4797, 0.83, 0.4838, 0.8539, 0.4872, 0.8746, 0.4797, 0.9193, 0.4593, 0.952, 0.4444, 0.9584, 0.4314, 0.9639, 0.4314, 0.9639, 0.4165, 0.9575, 0.4036, 0.952, 0.4688, 0.9368, 0.4593, 0.952, 0.4797, 0.9193, 0.375, 0.75, 0.375, 1.0, 0.4036, 0.952, 0.3926, 0.9345, 0.3832, 0.9193, 0.3757, 0.8746, 0.3797, 0.8507, 0.3832, 0.83, 0.4036, 0.7973])
me_cube_001.use_remesh_fix_poles = True
me_cube_001.use_remesh_preserve_attributes = False
me_cube_001.update()
me_cube_001.normals_split_custom_set([tuple(v) for v in zip(*[iter([1.0, 0.0, 0.0, 1.0, 0.0, 0.0, 1.0, 0.0, 0.0, 1.0, 0.0, 0.0, 1.0, 0.0, 0.0, 0.0, -1.0, 4.025e-08, 0.0, -1.0, 4.025e-08, 0.0, -1.0, 4.025e-08, 0.0, -1.0, 4.025e-08, 0.0, -1.0, 4.025e-08, 0.0, -1.0, 4.025e-08, 0.0, -1.0, 4.025e-08, 0.0, -1.0, 4.025e-08, 0.0, -1.0, 4.025e-08, 0.0, -1.0, 4.025e-08, 0.0, -1.0, 3.228e-09, 0.0, -1.0, 3.228e-09, 0.0, -1.0, 3.228e-09, 0.0, -1.0, 3.228e-09, 0.0, -1.0, 3.228e-09, 0.0, -1.0, 3.228e-09, 0.0, -1.0, 3.228e-09, 0.0, -1.0, 3.228e-09, 0.0, -1.0, 3.228e-09, 0.0, -1.0, 3.228e-09, 0.0, -1.0, 3.228e-09, 0.0, -1.0, 3.228e-09, 0.0, -1.0, 3.228e-09, 0.0, -1.0, 3.228e-09, 0.0, -1.0, 3.228e-09, 0.0, -1.0, 3.228e-09, 0.0, -1.0, 3.228e-09, 0.0, -1.0, 3.228e-09, 0.0, -1.0, 3.228e-09, 0.0, -1.0, 3.228e-09, 0.0, -1.0, 3.228e-09, 0.0, -1.0, 3.228e-09, -1.0, 0.0, 0.0, -1.0, 0.0, 0.0, -1.0, 0.0, 0.0, -1.0, 0.0, 0.0, -1.0, 0.0, 0.0, 0.0, 0.7648, -0.6443, 0.0, 0.7648, -0.6443, 0.0, 0.7648, -0.6443, 0.0, 0.7648, -0.6443, 0.0, 0.0, 1.0, 0.0, 0.0, 1.0, 0.0, 0.0, 1.0, 0.0, 0.0, 1.0, 0.0, 0.0, -1.0, 0.0, 0.0, -1.0, 0.0, 0.0, -1.0, 0.0, 0.0, -1.0, 0.0, 1.0, -6.599e-09, 0.0, 1.0, -6.599e-09, 0.0, 1.0, -6.599e-09, 0.0, 1.0, -6.599e-09, 0.0, 1.0, -6.599e-09, 0.0, 1.0, -6.599e-09, 0.0, 1.0, -6.599e-09, 0.0, 1.0, -6.599e-09, 0.0, 1.0, -6.599e-09, 0.0, 1.0, -6.599e-09, 0.0, 1.0, -6.599e-09, 0.0, 1.0, -6.599e-09, 0.0, 1.0, -6.599e-09, 0.0, 1.0, -6.599e-09, 0.0, 1.0, -6.599e-09, 0.0, 1.0, -6.599e-09, 0.0, 0.0, 1.0, 0.0, 0.0, 1.0, 0.0, 0.0, 1.0, 0.0, 0.0, 1.0, 0.0, 0.0, 1.0, 0.0, 0.0, 1.0, 0.0, 1.0, 4.77e-07, 0.0, 1.0, 4.77e-07, 0.0, 1.0, 4.77e-07, 0.0, 1.0, 4.77e-07, 0.0, 1.0, 4.77e-07, 0.0, 1.0, 4.77e-07, 0.0, 1.0, 4.77e-07, 0.0, 1.0, 4.77e-07, 0.0, 1.0, 4.77e-07])] * 3)])
me_cutout = bpy.data.meshes.new('cutout')
me_cutout.from_pydata([(-8.064e-09, 0.4589, 0.2308), (-8.064e-09, 0.4589, 0.4589), (0.2294, 0.3974, 0.4589), (-8.064e-09, 0.4589, 0.2308), (0.2294, 0.3974, 0.4589), (0.2294, 0.3974, 0.2308), (0.2294, 0.3974, 0.4589), (0.3974, 0.2294, 0.4589), (0.2294, 0.3974, 0.2308), (0.3974, 0.2294, 0.4589), (0.3974, 0.2294, 0.2308), (0.2294, 0.3974, 0.2308), (0.3974, 0.2294, 0.4589), (0.4589, -2.275e-08, 0.4589), (0.3974, 0.2294, 0.2308), (0.4589, -2.275e-08, 0.4589), (0.4589, 6.992e-08, 0.2308), (0.3974, 0.2294, 0.2308), (0.4589, -2.275e-08, 0.4589), (0.3974, -0.2294, 0.4589), (0.4589, 6.992e-08, 0.2308), (0.3974, -0.2294, 0.4589), (0.3974, -0.2294, 0.2308), (0.4589, 6.992e-08, 0.2308), (0.3974, -0.2294, 0.4589), (0.2294, -0.3974, 0.4589), (0.3974, -0.2294, 0.2308), (0.2294, -0.3974, 0.4589), (0.2294, -0.3974, 0.2308), (0.3974, -0.2294, 0.2308), (0.2294, -0.3974, 0.4589), (-4.818e-08, -0.4589, 0.4589), (0.2294, -0.3974, 0.2308), (-4.818e-08, -0.4589, 0.2308), (-4.818e-08, -0.4589, 0.4589), (-0.2294, -0.3974, 0.4589), (-4.818e-08, -0.4589, 0.2308), (-0.2294, -0.3974, 0.2308), (-0.2294, -0.3974, 0.4589), (-0.3974, -0.2294, 0.4589), (-0.2294, -0.3974, 0.2308), (-0.3974, -0.2294, 0.4589), (-0.3974, -0.2294, 0.2308), (-0.2294, -0.3974, 0.2308), (-0.3974, -0.2294, 0.4589), (-0.4589, 2.784e-09, 0.4589), (-0.3974, -0.2294, 0.2308), (-0.4589, 2.784e-09, 0.4589), (-0.4589, 9.545e-08, 0.2308), (-0.3974, -0.2294, 0.2308), (-0.4589, 2.784e-09, 0.4589), (-0.3974, 0.2294, 0.4589), (-0.4589, 9.545e-08, 0.2308), (-0.3974, 0.2294, 0.4589), (-0.3974, 0.2294, 0.2308), (-0.4589, 9.545e-08, 0.2308), (0.2294, 0.3974, 0.4589), (-8.064e-09, 0.4589, 0.4589), (0.3974, 0.2294, 0.4589), (-0.2294, 0.3974, 0.4589), (-0.3974, 0.2294, 0.4589), (-8.064e-09, 0.4589, 0.4589), (-0.4589, 2.784e-09, 0.4589), (-0.3974, -0.2294, 0.4589), (-0.3974, 0.2294, 0.4589), (-0.2294, -0.3974, 0.4589), (-4.818e-08, -0.4589, 0.4589), (-0.3974, -0.2294, 0.4589), (0.2294, -0.3974, 0.4589), (0.3974, -0.2294, 0.4589), (-4.818e-08, -0.4589, 0.4589), (0.4589, -2.275e-08, 0.4589), (0.3974, 0.2294, 0.4589), (0.3974, -0.2294, 0.4589), (-8.064e-09, 0.4589, 0.4589), (-0.3974, 0.2294, 0.4589), (0.3974, 0.2294, 0.4589), (-4.818e-08, -0.4589, 0.4589), (0.3974, -0.2294, 0.4589), (0.3974, 0.2294, 0.4589), (-4.818e-08, -0.4589, 0.4589), (-4.818e-08, -0.4589, 0.4589), (0.3974, 0.2294, 0.4589), (-0.3974, 0.2294, 0.4589), (-0.3974, 0.2294, 0.4589), (-0.2294, 0.3974, 0.4589), (-0.3974, 0.2294, 0.2308), (-0.2294, 0.3974, 0.4589), (-0.2294, 0.3974, 0.2308), (-0.3974, 0.2294, 0.2308), (-0.2294, 0.3974, 0.4589), (-8.064e-09, 0.4589, 0.4589), (-0.2294, 0.3974, 0.2308), (-8.064e-09, 0.4589, 0.4589), (-8.064e-09, 0.4589, 0.2308), (-0.2294, 0.3974, 0.2308), (-8.064e-09, 0.4589, 0.2308), (0.2294, 0.3974, 0.2308), (-0.2294, 0.3974, 0.2308), (0.3974, 0.2294, 0.2308), (0.4589, 6.992e-08, 0.2308), (0.2294, 0.3974, 0.2308), (0.3974, -0.2294, 0.2308), (0.2294, -0.3974, 0.2308), (0.4589, 6.992e-08, 0.2308), (-4.818e-08, -0.4589, 0.2308), (-0.2294, -0.3974, 0.2308), (-0.3974, -0.2294, 0.2308), (-0.4589, 9.545e-08, 0.2308), (-0.2294, -0.3974, 0.2308), (-0.3974, 0.2294, 0.2308), (-0.2294, 0.3974, 0.2308), (-0.4589, 9.545e-08, 0.2308), (-0.2294, 0.3974, 0.2308), (-0.2294, -0.3974, 0.2308), (-0.2294, 0.3974, 0.2308), (0.4589, 6.992e-08, 0.2308)], [], [(0, 1, 2), (4, 5, 3), (7, 8, 6), (10, 11, 9), (13, 14, 12), (16, 17, 15), (19, 20, 18), (22, 23, 21), (25, 26, 24), (28, 29, 27), (31, 32, 30), (33, 32, 31), (35, 36, 34), (37, 36, 35), (39, 40, 38), (42, 43, 41), (45, 46, 44), (48, 49, 47), (51, 52, 50), (54, 55, 53), (57, 58, 56), (60, 61, 59), (63, 64, 62), (66, 67, 65), (69, 70, 68), (72, 73, 71), (75, 76, 74), (77, 64, 63), (79, 80, 78), (82, 83, 81), (85, 86, 84), (88, 89, 87), (91, 92, 90), (94, 95, 93), (97, 98, 96), (100, 101, 99), (103, 104, 102), (106, 103, 105), (108, 109, 107), (111, 112, 110), (100, 113, 101), (106, 104, 103), (111, 106, 112), (115, 116, 114)])
_uv = me_cutout.uv_layers.new(name='UVMap')
_uv.uv.foreach_set('vector', [1.0, 0.5, 1.0, 1.0, 0.9167, 1.0, 0.9167, 1.0, 0.9167, 0.5, 1.0, 0.5, 0.8333, 1.0, 0.9167, 0.5, 0.9167, 1.0, 0.8333, 0.5, 0.9167, 0.5, 0.8333, 1.0, 0.75, 1.0, 0.8333, 0.5, 0.8333, 1.0, 0.75, 0.5, 0.8333, 0.5, 0.75, 1.0, 0.6667, 1.0, 0.75, 0.5, 0.75, 1.0, 0.6667, 0.5, 0.75, 0.5, 0.6667, 1.0, 0.5833, 1.0, 0.6667, 0.5, 0.6667, 1.0, 0.5833, 0.5, 0.6667, 0.5, 0.5833, 1.0, 0.5, 1.0, 0.5833, 0.5, 0.5833, 1.0, 0.5, 0.5, 0.5833, 0.5, 0.5, 1.0, 0.4167, 1.0, 0.5, 0.5, 0.5, 1.0, 0.4167, 0.5, 0.5, 0.5, 0.4167, 1.0, 0.3333, 1.0, 0.4167, 0.5, 0.4167, 1.0, 0.3333, 0.5, 0.4167, 0.5, 0.3333, 1.0, 0.25, 1.0, 0.3333, 0.5, 0.3333, 1.0, 0.25, 0.5, 0.3333, 0.5, 0.25, 1.0, 0.1667, 1.0, 0.25, 0.5, 0.25, 1.0, 0.1667, 0.5, 0.25, 0.5, 0.1667, 1.0, 0.25, 0.49, 0.4578, 0.37, 0.37, 0.4578, 0.04215, 0.37, 0.25, 0.49, 0.13, 0.4578, 0.04215, 0.13, 0.04215, 0.37, 0.01, 0.25, 0.25, 0.01, 0.04215, 0.13, 0.13, 0.04215, 0.4578, 0.13, 0.25, 0.01, 0.37, 0.04215, 0.4578, 0.37, 0.4578, 0.13, 0.49, 0.25, 0.04215, 0.37, 0.4578, 0.37, 0.25, 0.49, 0.25, 0.01, 0.04215, 0.37, 0.04215, 0.13, 0.4578, 0.37, 0.25, 0.01, 0.4578, 0.13, 0.4578, 0.37, 0.04215, 0.37, 0.25, 0.01, 0.08333, 1.0, 0.1667, 0.5, 0.1667, 1.0, 0.08333, 0.5, 0.1667, 0.5, 0.08333, 1.0, 7.451e-08, 1.0, 0.08333, 0.5, 0.08333, 1.0, 7.451e-08, 0.5, 0.08333, 0.5, 7.451e-08, 1.0, 0.87, 0.4578, 0.63, 0.4578, 0.75, 0.49, 0.99, 0.25, 0.87, 0.4578, 0.9578, 0.37, 0.87, 0.04215, 0.99, 0.25, 0.9578, 0.13, 0.63, 0.04215, 0.87, 0.04215, 0.75, 0.01, 0.51, 0.25, 0.63, 0.04215, 0.5422, 0.13, 0.63, 0.4578, 0.51, 0.25, 0.5422, 0.37, 0.99, 0.25, 0.63, 0.4578, 0.87, 0.4578, 0.63, 0.04215, 0.99, 0.25, 0.87, 0.04215, 0.63, 0.4578, 0.63, 0.04215, 0.51, 0.25, 0.63, 0.4578, 0.99, 0.25, 0.63, 0.04215])
me_cutout.materials.append(mat_main_004)
me_cutout.use_remesh_fix_poles = True
me_cutout.use_remesh_preserve_attributes = False
me_cutout.update()
me_cutout.normals_split_custom_set([tuple(v) for v in zip(*[iter([0.2588, 0.9659, 2.751e-07, 0.2588, 0.9659, 2.751e-07, 0.2588, 0.9659, 2.751e-07, 0.2588, 0.9659, 2.751e-07, 0.2588, 0.9659, 2.751e-07, 0.2588, 0.9659, 2.751e-07, 0.7071, 0.7071, 2.751e-07, 0.7071, 0.7071, 2.751e-07, 0.7071, 0.7071, 2.751e-07, 0.7071, 0.7071, 2.751e-07, 0.7071, 0.7071, 2.751e-07, 0.7071, 0.7071, 2.751e-07, 0.9659, 0.2588, 1.032e-07, 0.9659, 0.2588, 1.032e-07, 0.9659, 0.2588, 1.032e-07, 0.9659, 0.2588, 1.204e-07, 0.9659, 0.2588, 1.204e-07, 0.9659, 0.2588, 1.204e-07, 0.9659, -0.2588, -1.204e-07, 0.9659, -0.2588, -1.204e-07, 0.9659, -0.2588, -1.204e-07, 0.9659, -0.2588, -1.032e-07, 0.9659, -0.2588, -1.032e-07, 0.9659, -0.2588, -1.032e-07, 0.7071, -0.7071, -4.127e-07, 0.7071, -0.7071, -4.127e-07, 0.7071, -0.7071, -4.127e-07, 0.7071, -0.7071, -2.751e-07, 0.7071, -0.7071, -2.751e-07, 0.7071, -0.7071, -2.751e-07, 0.2588, -0.9659, -5.502e-07, 0.2588, -0.9659, -5.502e-07, 0.2588, -0.9659, -5.502e-07, 0.2588, -0.9659, -5.502e-07, 0.2588, -0.9659, -5.502e-07, 0.2588, -0.9659, -5.502e-07, -0.2588, -0.9659, -5.502e-07, -0.2588, -0.9659, -5.502e-07, -0.2588, -0.9659, -5.502e-07, -0.2588, -0.9659, -5.502e-07, -0.2588, -0.9659, -5.502e-07, -0.2588, -0.9659, -5.502e-07, -0.7071, -0.7071, -1.376e-07, -0.7071, -0.7071, -1.376e-07, -0.7071, -0.7071, -1.376e-07, -0.7071, -0.7071, -1.376e-07, -0.7071, -0.7071, -1.376e-07, -0.7071, -0.7071, -1.376e-07, -0.9659, -0.2588, -1.032e-07, -0.9659, -0.2588, -1.032e-07, -0.9659, -0.2588, -1.032e-07, -0.9659, -0.2588, -1.032e-07, -0.9659, -0.2588, -1.032e-07, -0.9659, -0.2588, -1.032e-07, -0.9659, 0.2588, 1.032e-07, -0.9659, 0.2588, 1.032e-07, -0.9659, 0.2588, 1.032e-07, -0.9659, 0.2588, 1.032e-07, -0.9659, 0.2588, 1.032e-07, -0.9659, 0.2588, 1.032e-07, 0.0, 0.0, 1.0, 0.0, 0.0, 1.0, 0.0, 0.0, 1.0, 3.962e-07, 0.0, 1.0, 3.962e-07, 0.0, 1.0, 3.962e-07, 0.0, 1.0, 0.0, 0.0, 1.0, 0.0, 0.0, 1.0, 0.0, 0.0, 1.0, 5.282e-07, 0.0, 1.0, 5.282e-07, 0.0, 1.0, 5.282e-07, 0.0, 1.0, 1.321e-07, 0.0, 1.0, 1.321e-07, 0.0, 1.0, 1.321e-07, 0.0, 1.0, 0.0, 0.0, 1.0, 0.0, 0.0, 1.0, 0.0, 0.0, 1.0, -8.172e-08, 0.0, 1.0, -8.172e-08, 0.0, 1.0, -8.172e-08, 0.0, 1.0, -1.634e-07, 0.0, 1.0, -1.634e-07, 0.0, 1.0, -1.634e-07, 0.0, 1.0, 2.452e-07, 0.0, 1.0, 2.452e-07, 0.0, 1.0, 2.452e-07, 0.0, 1.0, -1.09e-07, 0.0, 1.0, -1.09e-07, 0.0, 1.0, -1.09e-07, 0.0, 1.0, -0.7071, 0.7071, 4.127e-07, -0.7071, 0.7071, 4.127e-07, -0.7071, 0.7071, 4.127e-07, -0.7071, 0.7071, 1.376e-07, -0.7071, 0.7071, 1.376e-07, -0.7071, 0.7071, 1.376e-07, -0.2588, 0.9659, 2.751e-07, -0.2588, 0.9659, 2.751e-07, -0.2588, 0.9659, 2.751e-07, -0.2588, 0.9659, 5.502e-07, -0.2588, 0.9659, 5.502e-07, -0.2588, 0.9659, 5.502e-07, -6.603e-08, 0.0, -1.0, -6.603e-08, 0.0, -1.0, -6.603e-08, 0.0, -1.0, -5.282e-07, 0.0, -1.0, -5.282e-07, 0.0, -1.0, -5.282e-07, 0.0, -1.0, 2.641e-07, 0.0, -1.0, 2.641e-07, 0.0, -1.0, 2.641e-07, 0.0, -1.0, 0.0, 0.0, -1.0, 0.0, 0.0, -1.0, 0.0, 0.0, -1.0, 2.641e-07, 0.0, -1.0, 2.641e-07, 0.0, -1.0, 2.641e-07, 0.0, -1.0, 2.641e-07, 0.0, -1.0, 2.641e-07, 0.0, -1.0, 2.641e-07, 0.0, -1.0, 6.268e-09, 0.0, -1.0, 6.268e-09, 0.0, -1.0, 6.268e-09, 0.0, -1.0, 0.0, 0.0, -1.0, 0.0, 0.0, -1.0, 0.0, 0.0, -1.0, -8.172e-08, 0.0, -1.0, -8.172e-08, 0.0, -1.0, -8.172e-08, 0.0, -1.0, 2.724e-08, 0.0, -1.0, 2.724e-08, 0.0, -1.0, 2.724e-08, 0.0, -1.0])] * 3)])
me_collider_013 = bpy.data.meshes.new('collider.013')
me_collider_013.from_pydata([(-0.0157, -0.05659, -0.009955), (-0.0157, -0.05659, 0.001223), (-0.0157, 0.01968, 0.001223), (-0.0157, 0.01968, -0.009955), (0.0157, 0.01968, -0.009955), (0.0157, 0.01968, 0.001223), (0.0157, -0.05659, 0.001223), (0.0157, -0.05659, -0.009955)], [(0, 1), (1, 2), (2, 3), (3, 4), (4, 5), (5, 6), (6, 7), (7, 0), (6, 1), (5, 2), (7, 4), (3, 0)], [])
me_collider_013.use_remesh_fix_poles = True
me_collider_013.use_remesh_preserve_attributes = False
me_collider_013.update()
me_collider_014 = bpy.data.meshes.new('collider.014')
me_collider_014.from_pydata([(0.2086, -0.05659, -0.009955), (0.2086, -0.05659, 0.001223), (0.2086, 0.01968, 0.001223), (0.2086, 0.01968, -0.009955), (0.24, 0.01968, -0.009955), (0.24, 0.01968, 0.001223), (0.24, -0.05659, 0.001223), (0.24, -0.05659, -0.009955)], [(0, 1), (1, 2), (2, 3), (3, 4), (4, 5), (5, 6), (6, 7), (7, 0), (6, 1), (5, 2), (7, 4), (3, 0)], [])
me_collider_014.use_remesh_fix_poles = True
me_collider_014.use_remesh_preserve_attributes = False
me_collider_014.update()

# ---- objects
ob_light = bpy.data.objects.new('Light', light_light)
ob_camera = bpy.data.objects.new('Camera', cam_camera)
ob_shellcollider = bpy.data.objects.new('shellCollider', me_block2intside)
ob_freeiva = bpy.data.objects.new('FreeIva', None)
ob_windows = bpy.data.objects.new('windows', me_block2intside_001)
ob_cutout = bpy.data.objects.new('cutout', me_cutout_001)
ob_ladder1 = bpy.data.objects.new('ladder1', None)
ob_ladder2 = bpy.data.objects.new('ladder2', None)
ob_insert = bpy.data.objects.new('insert', me_cube_001)
ob_cutout2 = bpy.data.objects.new('cutout2', me_cutout)
ob_mesh_collider_013 = bpy.data.objects.new('mesh:collider.013', me_collider_013)
ob_mesh_collider_014 = bpy.data.objects.new('mesh:collider.014', me_collider_014)

# ---- transforms, parenting, visibility, modifiers, constraints
ob_light.location = (4.076, 1.005, 5.904)
ob_light.rotation_euler = (0.6503, 0.05522, 1.866)
ob_light.lock_rotations_4d = False
ob_light.empty_display_type = 'ARROWS'
ob_light.color = (0.0, 0.0, 0.0, 0.0)
ob_light.lineart.crease_threshold = 0.0
ob_camera.location = (7.359, -6.926, 4.958)
ob_camera.rotation_euler = (1.109, 0.0, 0.8149)
ob_camera.lock_rotations_4d = False
ob_camera.empty_display_type = 'ARROWS'
ob_camera.color = (0.0, 0.0, 0.0, 0.0)
ob_camera.display_type = 'WIRE'
ob_camera.lineart.crease_threshold = 0.0
ob_shellcollider.parent = ob_freeiva
ob_shellcollider.location = (0.0, 0.0, 0.0)
ob_shellcollider.rotation_mode = 'QUATERNION'
ob_shellcollider.rotation_quaternion = (1.0, 0.0, 0.0, 0.0)
ob_freeiva.location = (-1.679e-07, 0.0, -4.368e-14)
ob_windows.parent = ob_freeiva
ob_windows.location = (-0.7652, -0.2541, 0.199)
ob_windows.rotation_mode = 'QUATERNION'
ob_windows.rotation_quaternion = (0.7072, 0.707, 0.0, 0.0)
ob_windows.scale = (10.0, 10.0, 10.0)
ob_cutout.parent = ob_freeiva
ob_cutout.location = (0.001833, 0.7492, -0.6468)
ob_cutout.rotation_mode = 'QUATERNION'
ob_cutout.rotation_quaternion = (0.7071, 0.7071, 0.0, 0.0)
ob_cutout.scale = (1.0, 1.0, 1.0)
ob_ladder1.parent = ob_freeiva
ob_ladder1.location = (-1.12, 0.6501, -0.2462)
ob_ladder1.rotation_euler = (1.57, -2.98e-08, 1.03e-11)
ob_ladder1.scale = (10.0, 10.0, 10.0)
ob_ladder1.empty_display_type = 'ARROWS'
ob_ladder1.empty_display_size = 0.3
ob_ladder1.instance_type = 'COLLECTION'
ob_ladder2.parent = ob_freeiva
ob_ladder2.location = (-1.12, 0.6501, -0.2462)
ob_ladder2.rotation_euler = (1.57, -2.98e-08, 1.03e-11)
ob_ladder2.scale = (10.0, 10.0, 10.0)
ob_ladder2.empty_display_type = 'ARROWS'
ob_ladder2.empty_display_size = 0.3
ob_ladder2.instance_type = 'COLLECTION'
ob_insert.parent = ob_freeiva
ob_insert.location = (-1.679e-07, 1.921, -4.368e-14)
ob_cutout2.parent = ob_freeiva
ob_cutout2.location = (-1.679e-07, 1.921, -4.368e-14)
ob_cutout2.rotation_mode = 'QUATERNION'
ob_cutout2.rotation_quaternion = (0.7071, 0.7071, 0.0, 0.0)
ob_cutout2.scale = (1.0, 1.0, 1.0)
ob_mesh_collider_013.location = (0.0, 0.0, 0.0)
ob_mesh_collider_014.location = (0.0, 0.0, 0.0)
ob_ladder1.instance_collection = col_collider_collider_013
ob_ladder2.instance_collection = col_collider_collider_014

# ---- collection membership
col_collection.objects.link(ob_light)
col_collection.objects.link(ob_camera)
col_collection.objects.link(ob_shellcollider)
col_collection.objects.link(ob_freeiva)
col_collection.objects.link(ob_windows)
col_collection.objects.link(ob_cutout)
col_collection.objects.link(ob_ladder1)
col_collection.objects.link(ob_ladder2)
col_collection.objects.link(ob_insert)
col_collection.objects.link(ob_cutout2)
col_collider_collider_013.objects.link(ob_mesh_collider_013)
col_collider_collider_014.objects.link(ob_mesh_collider_014)

# ---- scene / render settings (as saved in the file)
scene.camera = ob_camera
scene.frame_start = 1; scene.frame_end = 250; scene.frame_set(1)
scene.render.engine = 'BLENDER_EEVEE_NEXT'
scene.cycles.sampling_pattern = 'TABULATED_SOBOL'
scene.cycles.use_light_tree = False
scene.view_settings.view_transform = 'Filmic'
bpy.context.view_layer.update()
